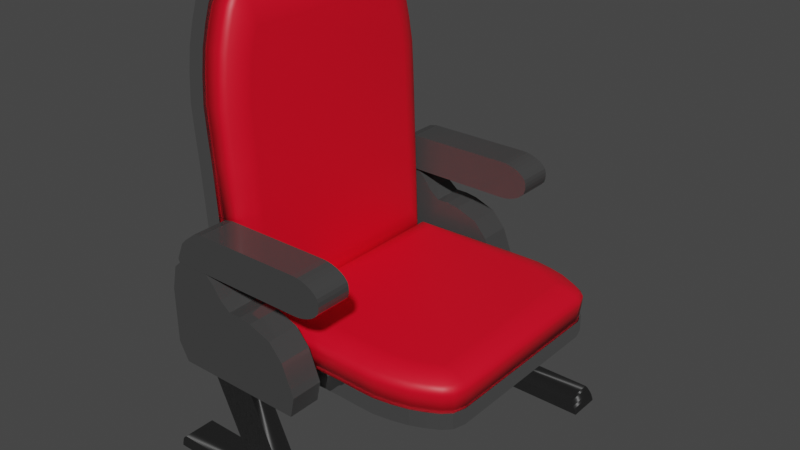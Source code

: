 # Source: butaca.blend  (saved by Blender 2.91.10; exported with 4.5.12 LTS)
import bpy
from mathutils import Matrix  # noqa: F401  (used for matrix-valued properties, if any)

bpy.ops.wm.read_factory_settings(use_empty=True)
scene = bpy.context.scene
scene.name = 'Scene'

# ---- collections
col_collection = bpy.data.collections.new('Collection'); scene.collection.children.link(col_collection)
col_patas = bpy.data.collections.new('Patas'); scene.collection.children.link(col_patas)
col_apoyosuelo = bpy.data.collections.new('ApoyoSuelo'); scene.collection.children.link(col_apoyosuelo)

# ---- materials (node trees are filled in below, after node groups)
mat_reposabrazos = bpy.data.materials.new('ReposaBrazos')
mat_reposabrazos.use_transparent_shadow = False
mat_material = bpy.data.materials.new('Material')
mat_material.use_transparent_shadow = False
mat_asientorojo = bpy.data.materials.new('AsientoRojo')
mat_asientorojo.use_transparent_shadow = False
mat_pata = bpy.data.materials.new('Pata')
mat_pata.use_transparent_shadow = False

# ---- material node trees
mat_reposabrazos.use_nodes = True; mat_reposabrazos.node_tree.nodes.clear()
_N = mat_reposabrazos.node_tree.nodes; _L = mat_reposabrazos.node_tree.links
n0 = _N.new('ShaderNodeOutputMaterial'); n0.name = 'Material Output'; n0.location = (300, 300)
n1 = _N.new('ShaderNodeMixShader'); n1.name = 'Mix Shader'; n1.location = (37, 272)
n2 = _N.new('ShaderNodeFresnel'); n2.name = 'Fresnel'; n2.location = (-322, 357)
n2.inputs[0].default_value = 1.45
n3 = _N.new('ShaderNodeBsdfDiffuse'); n3.name = 'Diffuse BSDF'; n3.location = (-333, 224)
n3.inputs[0].default_value = (0.05468, 0.05468, 0.05468, 1.0)
n4 = _N.new('ShaderNodeBsdfAnisotropic'); n4.name = 'Glossy BSDF'; n4.location = (-361, 57)
n4.distribution = 'GGX'
n4.inputs[1].default_value = 0.05
_L.new(n1.outputs[0], n0.inputs[0])
_L.new(n2.outputs[0], n1.inputs[0])
_L.new(n3.outputs[0], n1.inputs[1])
_L.new(n4.outputs[0], n1.inputs[2])
n0.is_active_output = True
mat_material.use_nodes = True; mat_material.node_tree.nodes.clear()
_N = mat_material.node_tree.nodes; _L = mat_material.node_tree.links
n0 = _N.new('ShaderNodeOutputMaterial'); n0.name = 'Material Output'; n0.location = (300, 300)
n1 = _N.new('ShaderNodeMixShader'); n1.name = 'Mix Shader'; n1.location = (-42, 286)
n2 = _N.new('ShaderNodeFresnel'); n2.name = 'Fresnel'; n2.location = (-372, 437)
n2.inputs[0].default_value = 1.45
n3 = _N.new('ShaderNodeBsdfDiffuse'); n3.name = 'Diffuse BSDF'; n3.location = (-415, 250)
n3.inputs[0].default_value = (0.0178, 0.0178, 0.0178, 1.0)
n4 = _N.new('ShaderNodeBsdfAnisotropic'); n4.name = 'Glossy BSDF'; n4.location = (-435, 54)
n4.distribution = 'GGX'
n4.inputs[1].default_value = 0.01
_L.new(n1.outputs[0], n0.inputs[0])
_L.new(n2.outputs[0], n1.inputs[0])
_L.new(n3.outputs[0], n1.inputs[1])
_L.new(n4.outputs[0], n1.inputs[2])
n0.is_active_output = True
mat_asientorojo.use_nodes = True; mat_asientorojo.node_tree.nodes.clear()
_N = mat_asientorojo.node_tree.nodes; _L = mat_asientorojo.node_tree.links
n0 = _N.new('ShaderNodeBsdfPrincipled'); n0.name = 'Principled BSDF'; n0.location = (10, 300)
n0.distribution = 'GGX'
n0.subsurface_method = 'BURLEY'
n0.inputs[0].default_value = (0.8, 0.0011, 0.01774, 1.0)
n0.inputs[3].default_value = 1.45
n0.inputs[27].default_value = (0.0, 0.0, 0.0, 1.0)
n0.inputs[28].default_value = 1.0
n1 = _N.new('ShaderNodeOutputMaterial'); n1.name = 'Material Output'; n1.location = (300, 300)
_L.new(n0.outputs[0], n1.inputs[0])
n1.is_active_output = True
mat_pata.use_nodes = True; mat_pata.node_tree.nodes.clear()
_N = mat_pata.node_tree.nodes; _L = mat_pata.node_tree.links
n0 = _N.new('ShaderNodeBsdfPrincipled'); n0.name = 'Principled BSDF'; n0.location = (10, 300)
n0.distribution = 'GGX'
n0.subsurface_method = 'BURLEY'
n0.inputs[1].default_value = 1.0
n0.inputs[3].default_value = 1.45
n0.inputs[15].default_value = 1.0
n0.inputs[27].default_value = (0.0, 0.0, 0.0, 1.0)
n0.inputs[28].default_value = 1.0
n1 = _N.new('ShaderNodeOutputMaterial'); n1.name = 'Material Output'; n1.location = (300, 300)
n2 = _N.new('ShaderNodeMath'); n2.name = 'Math'; n2.location = (-268, 0)
n2.operation = 'MULTIPLY'
n2.inputs[2].default_value = 0.0
n3 = _N.new('ShaderNodeMapping'); n3.name = 'Mapping'; n3.location = (-729, 153)
n3.inputs[3].default_value = (0.4, 20.0, 1.0)
n4 = _N.new('ShaderNodeTexCoord'); n4.name = 'Texture Coordinate'; n4.location = (-929, 120)
n5 = _N.new('ShaderNodeTexNoise'); n5.name = 'Noise Texture'; n5.location = (-524, 104)
n5.inputs[3].default_value = 8.5
n5.inputs[4].default_value = 1.0
n5.inputs[8].default_value = 5.8
n6 = _N.new('ShaderNodeMix'); n6.name = 'Mix'; n6.location = (-237, 224)
n6.data_type = 'RGBA'
n6.inputs[7].default_value = (0.0, 0.0, 0.0, 1.0)
_L.new(n0.outputs[0], n1.inputs[0])
_L.new(n2.outputs[0], n0.inputs[2])
_L.new(n4.outputs[3], n3.inputs[0])
_L.new(n3.outputs[0], n5.inputs[0])
_L.new(n5.outputs[0], n6.inputs[0])
_L.new(n5.outputs[0], n2.inputs[0])
_L.new(n6.outputs[2], n0.inputs[0])
n1.is_active_output = True

# ---- world
world_world = bpy.data.worlds.new('World'); scene.world = world_world
world_world.use_nodes = True; world_world.node_tree.nodes.clear()
_N = world_world.node_tree.nodes; _L = world_world.node_tree.links
n0 = _N.new('ShaderNodeOutputWorld'); n0.name = 'World Output'; n0.location = (300, 300)
n1 = _N.new('ShaderNodeBackground'); n1.name = 'Background'; n1.location = (10, 300)
n1.inputs[0].default_value = (0.05088, 0.05088, 0.05088, 1.0)
_L.new(n1.outputs[0], n0.inputs[0])
n0.is_active_output = True
world_world.color = (0.05088, 0.05088, 0.05088)
world_world.use_sun_shadow = False
world_world.sun_shadow_jitter_overblur = 0.0

# ---- meshes
me_cylinder_005 = bpy.data.meshes.new('Cylinder.005')
me_cylinder_005.from_pydata([(0.2144, -0.219, 4.29), (0.2144, -0.219, 5.506), (0.406, -0.2313, 4.29), (0.406, -0.2313, 5.506), (0.5717, -0.2678, 4.29), (0.5717, -0.2678, 5.506), (0.7497, -0.3271, 4.29), (0.7497, -0.3271, 5.506), (0.9094, -0.4068, 4.29), (0.9094, -0.4068, 5.506), (1.035, -0.5039, 4.29), (1.035, -0.5039, 5.506), (1.131, -0.6147, 4.29), (1.131, -0.6147, 5.506), (1.167, -0.735, 4.29), (1.167, -0.735, 5.506), (1.179, -0.8601, 4.29), (1.179, -0.8601, 5.506), (1.167, -0.9851, 4.29), (1.167, -0.9851, 5.506), (1.131, -1.105, 4.29), (1.131, -1.105, 5.506), (1.035, -1.216, 4.29), (1.035, -1.216, 5.506), (0.9094, -1.313, 4.29), (0.9094, -1.313, 5.506), (0.7497, -1.393, 4.29), (0.7497, -1.393, 5.506), (0.5717, -1.452, 4.29), (0.5717, -1.452, 5.506), (0.406, -1.489, 4.29), (0.406, -1.489, 5.506), (0.2144, -1.501, 4.29), (0.2144, -1.501, 5.506), (-3.452, -0.2451, 4.29), (-3.452, -0.2451, 5.506), (-4.557, -1.501, 5.506), (-4.557, -1.501, 4.29), (-3.767, -0.3141, 4.29), (-3.767, -0.3141, 5.506), (-4.155, -0.6162, 5.506), (-4.155, -0.6162, 4.29), (-4.599, -1.387, 5.506), (-4.599, -1.387, 4.29), (-4.347, -0.8028, 5.506), (-4.347, -0.8028, 4.29)], [], [(0, 1, 3, 2), (2, 3, 5, 4), (4, 5, 7, 6), (6, 7, 9, 8), (8, 9, 11, 10), (10, 11, 13, 12), (12, 13, 15, 14), (14, 15, 17, 16), (16, 17, 19, 18), (18, 19, 21, 20), (20, 21, 23, 22), (22, 23, 25, 24), (24, 25, 27, 26), (26, 27, 29, 28), (28, 29, 31, 30), (30, 31, 33, 32), (0, 2, 4, 6, 8, 10, 12, 14, 16, 18, 20, 22, 24, 26, 28, 30, 32), (3, 1, 33, 31, 29, 27, 25, 23, 21, 19, 17, 15, 13, 11, 9, 7, 5), (0, 32, 37, 34), (37, 36, 42, 43), (32, 33, 36, 37), (1, 0, 34, 35), (33, 1, 35, 36), (38, 41, 40, 39), (36, 35, 39, 40), (35, 34, 38, 39), (34, 37, 41, 38), (43, 42, 44, 45), (36, 40, 44, 42), (41, 37, 43, 45), (40, 41, 45, 44)])
_uv = me_cylinder_005.uv_layers.new(name='UVMap')
_uv.uv.foreach_set('vector', [1.0, 0.5, 1.0, 1.0, 0.9688, 1.0, 0.9688, 0.5, 0.9688, 0.5, 0.9688, 1.0, 0.9375, 1.0, 0.9375, 0.5, 0.9375, 0.5, 0.9375, 1.0, 0.9062, 1.0, 0.9062, 0.5, 0.9062, 0.5, 0.9062, 1.0, 0.875, 1.0, 0.875, 0.5, 0.875, 0.5, 0.875, 1.0, 0.8438, 1.0, 0.8438, 0.5, 0.8438, 0.5, 0.8438, 1.0, 0.8125, 1.0, 0.8125, 0.5, 0.8125, 0.5, 0.8125, 1.0, 0.7812, 1.0, 0.7812, 0.5, 0.7812, 0.5, 0.7812, 1.0, 0.75, 1.0, 0.75, 0.5, 0.75, 0.5, 0.75, 1.0, 0.7188, 1.0, 0.7188, 0.5, 0.7188, 0.5, 0.7188, 1.0, 0.6875, 1.0, 0.6875, 0.5, 0.6875, 0.5, 0.6875, 1.0, 0.6562, 1.0, 0.6562, 0.5, 0.6562, 0.5, 0.6562, 1.0, 0.625, 1.0, 0.625, 0.5, 0.625, 0.5, 0.625, 1.0, 0.5938, 1.0, 0.5938, 0.5, 0.5938, 0.5, 0.5938, 1.0, 0.5625, 1.0, 0.5625, 0.5, 0.5625, 0.5, 0.5625, 1.0, 0.5312, 1.0, 0.5312, 0.5, 0.5312, 0.5, 0.5312, 1.0, 0.5, 1.0, 0.5, 0.5, 1.0, 0.5, 0.9688, 0.5, 0.9375, 0.5, 0.9062, 0.5, 0.875, 0.5, 0.8438, 0.5, 0.8125, 0.5, 0.7812, 0.5, 0.75, 0.5, 0.7188, 0.5, 0.6875, 0.5, 0.6562, 0.5, 0.625, 0.5, 0.5938, 0.5, 0.5625, 0.5, 0.5312, 0.5, 0.5, 0.5, 0.9688, 1.0, 1.0, 1.0, 0.5, 1.0, 0.5312, 1.0, 0.5625, 1.0, 0.5938, 1.0, 0.625, 1.0, 0.6562, 1.0, 0.6875, 1.0, 0.7188, 1.0, 0.75, 1.0, 0.7812, 1.0, 0.8125, 1.0, 0.8438, 1.0, 0.875, 1.0, 0.9062, 1.0, 0.9375, 1.0, 1.0, 0.5, 0.5, 0.5, 0.5, 0.5, 1.0, 0.5, 0.5, 0.5, 0.5, 1.0, 0.5, 1.0, 0.5, 0.5, 0.5, 0.5, 0.5, 1.0, 0.5, 1.0, 0.5, 0.5, 1.0, 1.0, 1.0, 0.5, 1.0, 0.5, 1.0, 1.0, 0.5, 1.0, 1.0, 1.0, 1.0, 1.0, 0.5, 1.0, 1.0, 0.5, 0.5, 0.5, 0.5, 1.0, 1.0, 1.0, 0.5, 1.0, 1.0, 1.0, 1.0, 1.0, 0.5, 1.0, 1.0, 1.0, 1.0, 0.5, 1.0, 0.5, 1.0, 1.0, 1.0, 0.5, 0.5, 0.5, 0.5, 0.5, 1.0, 0.5, 0.5, 0.5, 0.5, 1.0, 0.5, 1.0, 0.5, 0.5, 0.5, 1.0, 0.5, 1.0, 0.5, 1.0, 0.5, 1.0, 0.5, 0.5, 0.5, 0.5, 0.5, 0.5, 0.5, 0.5, 0.5, 1.0, 0.5, 0.5, 0.5, 0.5, 0.5, 1.0])
me_cylinder_005.materials.append(mat_reposabrazos)
me_cylinder_005.use_remesh_fix_poles = True
me_cylinder_005.use_remesh_preserve_attributes = False
me_cylinder_005.use_mirror_vertex_groups = False
me_cylinder_005.update()
me_cylinder = bpy.data.meshes.new('Cylinder')
me_cylinder.from_pydata([(0.3015, 1.291, 0.1456), (0.3015, 1.291, -0.02282), (0.4938, 1.292, 0.1456), (0.4938, 1.292, -0.02282), (0.6749, 1.262, 0.1456), (0.6749, 1.262, -0.02282), (0.8379, 1.22, 0.1456), (0.8379, 1.22, -0.02282), (0.9766, 1.157, 0.1456), (0.9766, 1.157, -0.02282), (1.086, 1.095, 0.1456), (1.086, 1.095, -0.02282), (1.161, 1.021, 0.1456), (1.161, 1.021, -0.02282), (1.199, 0.8981, 0.1456), (1.199, 0.8981, -0.02282), (1.199, -0.8976, 0.1456), (1.199, -0.8976, -0.02282), (1.161, -1.021, 0.1456), (1.161, -1.021, -0.02282), (1.086, -1.095, 0.1456), (1.086, -1.095, -0.02282), (0.9769, -1.157, 0.1456), (0.9769, -1.157, -0.02282), (0.8383, -1.219, 0.1456), (0.8383, -1.219, -0.02282), (0.6753, -1.262, 0.1456), (0.6753, -1.262, -0.02282), (0.4942, -1.293, 0.1456), (0.4942, -1.293, -0.02282), (0.302, -1.292, 0.1456), (0.302, -1.292, -0.02282), (0.1059, -1.285, 0.1456), (0.1059, -1.285, -0.02282), (-1.292, 1.287, -0.02282), (-1.292, 1.287, 0.1456), (-1.292, -1.284, -0.02282), (-1.292, -1.284, 0.1456), (0.1054, 1.285, 0.1456), (0.1054, 1.285, -0.02282)], [], [(0, 1, 3, 2), (2, 3, 5, 4), (4, 5, 7, 6), (6, 7, 9, 8), (8, 9, 11, 10), (10, 11, 13, 12), (12, 13, 15, 14), (14, 15, 17, 16), (16, 17, 19, 18), (18, 19, 21, 20), (20, 21, 23, 22), (22, 23, 25, 24), (24, 25, 27, 26), (26, 27, 29, 28), (28, 29, 31, 30), (30, 31, 33, 32), (32, 33, 36, 37), (39, 38, 35, 34), (38, 39, 1, 0), (0, 2, 4, 6, 8, 10, 12, 14, 16, 18, 20, 22, 24, 26, 28, 30, 32, 37, 35, 38), (3, 1, 39, 34, 36, 33, 31, 29, 27, 25, 23, 21, 19, 17, 15, 13, 11, 9, 7, 5), (35, 37, 36, 34)])
_uv = me_cylinder.uv_layers.new(name='UVMap')
_uv.uv.foreach_set('vector', [1.0, 0.5, 1.0, 1.0, 0.9688, 1.0, 0.9688, 0.5, 0.9688, 0.5, 0.9688, 1.0, 0.9375, 1.0, 0.9375, 0.5, 0.9375, 0.5, 0.9375, 1.0, 0.9062, 1.0, 0.9062, 0.5, 0.9062, 0.5, 0.9062, 1.0, 0.875, 1.0, 0.875, 0.5, 0.875, 0.5, 0.875, 1.0, 0.8438, 1.0, 0.8438, 0.5, 0.8438, 0.5, 0.8438, 1.0, 0.8125, 1.0, 0.8125, 0.5, 0.8125, 0.5, 0.8125, 1.0, 0.7812, 1.0, 0.7812, 0.5, 0.7812, 0.5, 0.7812, 1.0, 0.75, 1.0, 0.75, 0.5, 0.75, 0.5, 0.75, 1.0, 0.7188, 1.0, 0.7188, 0.5, 0.7188, 0.5, 0.7188, 1.0, 0.6875, 1.0, 0.6875, 0.5, 0.6875, 0.5, 0.6875, 1.0, 0.6562, 1.0, 0.6562, 0.5, 0.6562, 0.5, 0.6562, 1.0, 0.625, 1.0, 0.625, 0.5, 0.625, 0.5, 0.625, 1.0, 0.5938, 1.0, 0.5938, 0.5, 0.5938, 0.5, 0.5938, 1.0, 0.5625, 1.0, 0.5625, 0.5, 0.5625, 0.5, 0.5625, 1.0, 0.5312, 1.0, 0.5312, 0.5, 0.5312, 0.5, 0.5312, 1.0, 0.5, 1.0, 0.5, 0.5, 0.5, 0.5, 0.5, 1.0, 0.5, 1.0, 0.5, 0.5, 0.03125, 1.0, 0.03125, 0.5, 0.03125, 0.5, 0.03125, 1.0, 0.03125, 0.5, 0.03125, 1.0, 0.0, 1.0, 0.0, 0.5, 0.0, 0.5, 0.9688, 0.5, 0.9375, 0.5, 0.9062, 0.5, 0.875, 0.5, 0.8438, 0.5, 0.8125, 0.5, 0.7812, 0.5, 0.75, 0.5, 0.7188, 0.5, 0.6875, 0.5, 0.6562, 0.5, 0.625, 0.5, 0.5938, 0.5, 0.5625, 0.5, 0.5312, 0.5, 0.5, 0.5, 0.5, 0.5, 0.03125, 0.5, 0.03125, 0.5, 0.9688, 1.0, 0.0, 1.0, 0.03125, 1.0, 0.03125, 1.0, 0.5, 1.0, 0.5, 1.0, 0.5312, 1.0, 0.5625, 1.0, 0.5938, 1.0, 0.625, 1.0, 0.6562, 1.0, 0.6875, 1.0, 0.7188, 1.0, 0.75, 1.0, 0.7812, 1.0, 0.8125, 1.0, 0.8438, 1.0, 0.875, 1.0, 0.9062, 1.0, 0.9375, 1.0, 0.03125, 0.5, 0.5, 0.5, 0.5, 1.0, 0.03125, 1.0])
me_cylinder.materials.append(mat_reposabrazos)
me_cylinder.use_remesh_fix_poles = True
me_cylinder.use_remesh_preserve_attributes = False
me_cylinder.use_mirror_vertex_groups = False
me_cylinder.update()
me_cylinder_001 = bpy.data.meshes.new('Cylinder.001')
me_cylinder_001.from_pydata([(0.0, 1.0, -1.0), (0.0, 1.0, 1.0), (0.1951, 0.9808, -1.0), (0.1951, 0.9808, 1.0), (0.3827, 0.9239, -1.0), (0.3827, 0.9239, 1.0), (0.5556, 0.8315, -1.0), (0.5556, 0.8315, 1.0), (0.7071, 0.7071, -1.0), (0.7071, 0.7071, 1.0), (0.8315, 0.5556, -1.0), (0.8315, 0.5556, 1.0), (0.9239, 0.3827, -1.0), (0.9239, 0.3827, 1.0), (0.9808, 0.1951, -1.0), (0.9808, 0.1951, 1.0), (1.0, 7.55e-08, -1.0), (1.0, 7.55e-08, 1.0), (0.9808, -0.1951, -1.0), (0.9808, -0.1951, 1.0), (0.9239, -0.3827, -1.0), (0.9239, -0.3827, 1.0), (0.8315, -0.5556, -1.0), (0.8315, -0.5556, 1.0), (0.7071, -0.7071, -1.0), (0.7071, -0.7071, 1.0), (0.5556, -0.8315, -1.0), (0.5556, -0.8315, 1.0), (0.3827, -0.9239, -1.0), (0.3827, -0.9239, 1.0), (0.1951, -0.9808, -1.0), (0.1951, -0.9808, 1.0), (-3.258e-07, -1.0, -1.0), (-3.258e-07, -1.0, 1.0), (-0.1951, -0.9808, -1.0), (-0.1951, -0.9808, 1.0), (-0.3827, -0.9239, -1.0), (-0.3827, -0.9239, 1.0), (-0.5556, -0.8315, -1.0), (-0.5556, -0.8315, 1.0), (-0.7071, -0.7071, -1.0), (-0.7071, -0.7071, 1.0), (-0.8315, -0.5556, -1.0), (-0.8315, -0.5556, 1.0), (-0.9239, -0.3827, -1.0), (-0.9239, -0.3827, 1.0), (-0.9808, -0.1951, -1.0), (-0.9808, -0.1951, 1.0), (-1.0, 9.656e-07, -1.0), (-1.0, 9.656e-07, 1.0), (-0.9808, 0.1951, -1.0), (-0.9808, 0.1951, 1.0), (-0.9239, 0.3827, -1.0), (-0.9239, 0.3827, 1.0), (-0.8315, 0.5556, -1.0), (-0.8315, 0.5556, 1.0), (-0.7071, 0.7071, -1.0), (-0.7071, 0.7071, 1.0), (-0.5556, 0.8315, -1.0), (-0.5556, 0.8315, 1.0), (-0.3827, 0.9239, -1.0), (-0.3827, 0.9239, 1.0), (-0.1951, 0.9808, -1.0), (-0.1951, 0.9808, 1.0)], [], [(0, 1, 3, 2), (2, 3, 5, 4), (4, 5, 7, 6), (6, 7, 9, 8), (8, 9, 11, 10), (10, 11, 13, 12), (12, 13, 15, 14), (14, 15, 17, 16), (16, 17, 19, 18), (18, 19, 21, 20), (20, 21, 23, 22), (22, 23, 25, 24), (24, 25, 27, 26), (26, 27, 29, 28), (28, 29, 31, 30), (30, 31, 33, 32), (32, 33, 35, 34), (34, 35, 37, 36), (36, 37, 39, 38), (38, 39, 41, 40), (40, 41, 43, 42), (42, 43, 45, 44), (44, 45, 47, 46), (46, 47, 49, 48), (48, 49, 51, 50), (50, 51, 53, 52), (52, 53, 55, 54), (54, 55, 57, 56), (56, 57, 59, 58), (58, 59, 61, 60), (3, 1, 63, 61, 59, 57, 55, 53, 51, 49, 47, 45, 43, 41, 39, 37, 35, 33, 31, 29, 27, 25, 23, 21, 19, 17, 15, 13, 11, 9, 7, 5), (60, 61, 63, 62), (62, 63, 1, 0), (0, 2, 4, 6, 8, 10, 12, 14, 16, 18, 20, 22, 24, 26, 28, 30, 32, 34, 36, 38, 40, 42, 44, 46, 48, 50, 52, 54, 56, 58, 60, 62)])
_uv = me_cylinder_001.uv_layers.new(name='UVMap')
_uv.uv.foreach_set('vector', [1.0, 0.5, 1.0, 1.0, 0.9688, 1.0, 0.9688, 0.5, 0.9688, 0.5, 0.9688, 1.0, 0.9375, 1.0, 0.9375, 0.5, 0.9375, 0.5, 0.9375, 1.0, 0.9062, 1.0, 0.9062, 0.5, 0.9062, 0.5, 0.9062, 1.0, 0.875, 1.0, 0.875, 0.5, 0.875, 0.5, 0.875, 1.0, 0.8438, 1.0, 0.8438, 0.5, 0.8438, 0.5, 0.8438, 1.0, 0.8125, 1.0, 0.8125, 0.5, 0.8125, 0.5, 0.8125, 1.0, 0.7812, 1.0, 0.7812, 0.5, 0.7812, 0.5, 0.7812, 1.0, 0.75, 1.0, 0.75, 0.5, 0.75, 0.5, 0.75, 1.0, 0.7188, 1.0, 0.7188, 0.5, 0.7188, 0.5, 0.7188, 1.0, 0.6875, 1.0, 0.6875, 0.5, 0.6875, 0.5, 0.6875, 1.0, 0.6562, 1.0, 0.6562, 0.5, 0.6562, 0.5, 0.6562, 1.0, 0.625, 1.0, 0.625, 0.5, 0.625, 0.5, 0.625, 1.0, 0.5938, 1.0, 0.5938, 0.5, 0.5938, 0.5, 0.5938, 1.0, 0.5625, 1.0, 0.5625, 0.5, 0.5625, 0.5, 0.5625, 1.0, 0.5312, 1.0, 0.5312, 0.5, 0.5312, 0.5, 0.5312, 1.0, 0.5, 1.0, 0.5, 0.5, 0.5, 0.5, 0.5, 1.0, 0.4688, 1.0, 0.4688, 0.5, 0.4688, 0.5, 0.4688, 1.0, 0.4375, 1.0, 0.4375, 0.5, 0.4375, 0.5, 0.4375, 1.0, 0.4062, 1.0, 0.4062, 0.5, 0.4062, 0.5, 0.4062, 1.0, 0.375, 1.0, 0.375, 0.5, 0.375, 0.5, 0.375, 1.0, 0.3438, 1.0, 0.3438, 0.5, 0.3438, 0.5, 0.3438, 1.0, 0.3125, 1.0, 0.3125, 0.5, 0.3125, 0.5, 0.3125, 1.0, 0.2812, 1.0, 0.2812, 0.5, 0.2812, 0.5, 0.2812, 1.0, 0.25, 1.0, 0.25, 0.5, 0.25, 0.5, 0.25, 1.0, 0.2188, 1.0, 0.2188, 0.5, 0.2188, 0.5, 0.2188, 1.0, 0.1875, 1.0, 0.1875, 0.5, 0.1875, 0.5, 0.1875, 1.0, 0.1562, 1.0, 0.1562, 0.5, 0.1562, 0.5, 0.1562, 1.0, 0.125, 1.0, 0.125, 0.5, 0.125, 0.5, 0.125, 1.0, 0.09375, 1.0, 0.09375, 0.5, 0.09375, 0.5, 0.09375, 1.0, 0.0625, 1.0, 0.0625, 0.5, 0.2968, 0.4854, 0.25, 0.49, 0.2032, 0.4854, 0.1582, 0.4717, 0.1167, 0.4496, 0.08029, 0.4197, 0.05045, 0.3833, 0.02827, 0.3418, 0.01461, 0.2968, 0.01, 0.25, 0.01461, 0.2032, 0.02827, 0.1582, 0.05045, 0.1167, 0.08029, 0.08029, 0.1167, 0.05045, 0.1582, 0.02827, 0.2032, 0.01461, 0.25, 0.01, 0.2968, 0.01461, 0.3418, 0.02827, 0.3833, 0.05045, 0.4197, 0.08029, 0.4496, 0.1167, 0.4717, 0.1582, 0.4854, 0.2032, 0.49, 0.25, 0.4854, 0.2968, 0.4717, 0.3418, 0.4496, 0.3833, 0.4197, 0.4197, 0.3833, 0.4496, 0.3418, 0.4717, 0.0625, 0.5, 0.0625, 1.0, 0.03125, 1.0, 0.03125, 0.5, 0.03125, 0.5, 0.03125, 1.0, 0.0, 1.0, 0.0, 0.5, 0.75, 0.49, 0.7968, 0.4854, 0.8418, 0.4717, 0.8833, 0.4496, 0.9197, 0.4197, 0.9496, 0.3833, 0.9717, 0.3418, 0.9854, 0.2968, 0.99, 0.25, 0.9854, 0.2032, 0.9717, 0.1582, 0.9496, 0.1167, 0.9197, 0.08029, 0.8833, 0.05045, 0.8418, 0.02827, 0.7968, 0.01461, 0.75, 0.01, 0.7032, 0.01461, 0.6582, 0.02827, 0.6167, 0.05045, 0.5803, 0.08029, 0.5504, 0.1167, 0.5283, 0.1582, 0.5146, 0.2032, 0.51, 0.25, 0.5146, 0.2968, 0.5283, 0.3418, 0.5504, 0.3833, 0.5803, 0.4197, 0.6167, 0.4496, 0.6582, 0.4717, 0.7032, 0.4854])
me_cylinder_001.materials.append(mat_reposabrazos)
me_cylinder_001.use_remesh_fix_poles = True
me_cylinder_001.use_remesh_preserve_attributes = False
me_cylinder_001.use_mirror_vertex_groups = False
me_cylinder_001.update()
me_cylinder_002 = bpy.data.meshes.new('Cylinder.002')
me_cylinder_002.from_pydata([(0.3015, 1.291, 0.02383), (0.3015, 1.291, -0.1456), (0.4938, 1.292, 0.02383), (0.4938, 1.292, -0.1456), (0.6749, 1.262, 0.02383), (0.6749, 1.262, -0.1456), (0.8379, 1.22, 0.02383), (0.8379, 1.22, -0.1456), (0.9766, 1.157, 0.02383), (0.9766, 1.157, -0.1456), (1.086, 1.095, 0.02383), (1.086, 1.095, -0.1456), (1.161, 1.021, 0.02383), (1.161, 1.021, -0.1456), (1.199, 0.8981, 0.02383), (1.199, 0.8981, -0.1456), (1.199, -0.8976, 0.02383), (1.199, -0.8976, -0.1456), (1.161, -1.021, 0.02383), (1.161, -1.021, -0.1456), (1.086, -1.095, 0.02383), (1.086, -1.095, -0.1456), (0.9769, -1.157, 0.02383), (0.9769, -1.157, -0.1456), (0.8383, -1.219, 0.02383), (0.8383, -1.219, -0.1456), (0.6753, -1.262, 0.02383), (0.6753, -1.262, -0.1456), (0.4942, -1.293, 0.02383), (0.4942, -1.293, -0.1456), (0.302, -1.292, 0.02383), (0.302, -1.292, -0.1456), (0.1059, -1.285, 0.02383), (0.1059, -1.285, -0.1456), (-1.004, 1.287, -0.1456), (-1.004, 1.287, 0.02383), (-1.003, -1.284, -0.1456), (-1.003, -1.284, 0.02383), (0.1054, 1.285, 0.02383), (0.1054, 1.285, -0.1456)], [], [(0, 1, 3, 2), (2, 3, 5, 4), (4, 5, 7, 6), (6, 7, 9, 8), (8, 9, 11, 10), (10, 11, 13, 12), (12, 13, 15, 14), (14, 15, 17, 16), (16, 17, 19, 18), (18, 19, 21, 20), (20, 21, 23, 22), (22, 23, 25, 24), (24, 25, 27, 26), (26, 27, 29, 28), (28, 29, 31, 30), (30, 31, 33, 32), (32, 33, 36, 37), (39, 38, 35, 34), (38, 39, 1, 0), (0, 2, 4, 6, 8, 10, 12, 14, 16, 18, 20, 22, 24, 26, 28, 30, 32, 37, 35, 38), (3, 1, 39, 34, 36, 33, 31, 29, 27, 25, 23, 21, 19, 17, 15, 13, 11, 9, 7, 5), (35, 37, 36, 34)])
_uv = me_cylinder_002.uv_layers.new(name='UVMap')
_uv.uv.foreach_set('vector', [1.0, 0.5, 1.0, 1.0, 0.9688, 1.0, 0.9688, 0.5, 0.9688, 0.5, 0.9688, 1.0, 0.9375, 1.0, 0.9375, 0.5, 0.9375, 0.5, 0.9375, 1.0, 0.9062, 1.0, 0.9062, 0.5, 0.9062, 0.5, 0.9062, 1.0, 0.875, 1.0, 0.875, 0.5, 0.875, 0.5, 0.875, 1.0, 0.8438, 1.0, 0.8438, 0.5, 0.8438, 0.5, 0.8438, 1.0, 0.8125, 1.0, 0.8125, 0.5, 0.8125, 0.5, 0.8125, 1.0, 0.7812, 1.0, 0.7812, 0.5, 0.7812, 0.5, 0.7812, 1.0, 0.75, 1.0, 0.75, 0.5, 0.75, 0.5, 0.75, 1.0, 0.7188, 1.0, 0.7188, 0.5, 0.7188, 0.5, 0.7188, 1.0, 0.6875, 1.0, 0.6875, 0.5, 0.6875, 0.5, 0.6875, 1.0, 0.6562, 1.0, 0.6562, 0.5, 0.6562, 0.5, 0.6562, 1.0, 0.625, 1.0, 0.625, 0.5, 0.625, 0.5, 0.625, 1.0, 0.5938, 1.0, 0.5938, 0.5, 0.5938, 0.5, 0.5938, 1.0, 0.5625, 1.0, 0.5625, 0.5, 0.5625, 0.5, 0.5625, 1.0, 0.5312, 1.0, 0.5312, 0.5, 0.5312, 0.5, 0.5312, 1.0, 0.5, 1.0, 0.5, 0.5, 0.5, 0.5, 0.5, 1.0, 0.5, 1.0, 0.5, 0.5, 0.03125, 1.0, 0.03125, 0.5, 0.03125, 0.5, 0.03125, 1.0, 0.03125, 0.5, 0.03125, 1.0, 0.0, 1.0, 0.0, 0.5, 0.0, 0.5, 0.9688, 0.5, 0.9375, 0.5, 0.9062, 0.5, 0.875, 0.5, 0.8438, 0.5, 0.8125, 0.5, 0.7812, 0.5, 0.75, 0.5, 0.7188, 0.5, 0.6875, 0.5, 0.6562, 0.5, 0.625, 0.5, 0.5938, 0.5, 0.5625, 0.5, 0.5312, 0.5, 0.5, 0.5, 0.5, 0.5, 0.03125, 0.5, 0.03125, 0.5, 0.9688, 1.0, 0.0, 1.0, 0.03125, 1.0, 0.03125, 1.0, 0.5, 1.0, 0.5, 1.0, 0.5312, 1.0, 0.5625, 1.0, 0.5938, 1.0, 0.625, 1.0, 0.6562, 1.0, 0.6875, 1.0, 0.7188, 1.0, 0.75, 1.0, 0.7812, 1.0, 0.8125, 1.0, 0.8438, 1.0, 0.875, 1.0, 0.9062, 1.0, 0.9375, 1.0, 0.03125, 0.5, 0.5, 0.5, 0.5, 1.0, 0.03125, 1.0])
me_cylinder_002.materials.append(mat_material)
me_cylinder_002.use_remesh_fix_poles = True
me_cylinder_002.use_remesh_preserve_attributes = False
me_cylinder_002.use_mirror_vertex_groups = False
me_cylinder_002.update()
me_cylinder_003 = bpy.data.meshes.new('Cylinder.003')
me_cylinder_003.from_pydata([(0.3093, 1.255, 0.03127), (0.3154, 1.227, -0.1456), (0.4962, 1.257, 0.03127), (0.4982, 1.229, -0.1456), (0.6723, 1.227, 0.03127), (0.6704, 1.2, -0.1456), (0.8308, 1.186, 0.03127), (0.8253, 1.16, -0.1456), (0.9656, 1.125, 0.03127), (0.9571, 1.1, -0.1456), (1.072, 1.065, 0.03127), (1.061, 1.041, -0.1456), (1.145, 0.9931, 0.03127), (1.132, 0.971, -0.1456), (1.182, 0.8731, 0.03127), (1.168, 0.8537, -0.1456), (1.182, -0.8726, 0.03127), (1.168, -0.8532, -0.1456), (1.145, -0.9921, 0.03127), (1.132, -0.9701, -0.1456), (1.072, -1.064, 0.03127), (1.061, -1.04, -0.1456), (0.9659, -1.124, 0.03127), (0.9574, -1.099, -0.1456), (0.8312, -1.186, 0.03127), (0.8257, -1.159, -0.1456), (0.6728, -1.227, 0.03127), (0.6708, -1.2, -0.1456), (0.4967, -1.257, 0.03127), (0.4986, -1.229, -0.1456), (0.3098, -1.256, 0.03127), (0.3159, -1.228, -0.1456), (0.1192, -1.25, 0.03127), (0.1295, -1.222, -0.1456), (-0.9251, 1.223, -0.1456), (-0.9594, 1.209, 0.03127), (-0.9246, -1.221, -0.1456), (-0.9589, -1.207, 0.03127), (0.1187, 1.25, 0.03127), (0.1291, 1.222, -0.1456), (0.3093, 1.255, 0.07057), (0.4962, 1.257, 0.07057), (0.6723, 1.227, 0.07057), (0.8308, 1.186, 0.07057), (0.9656, 1.125, 0.07057), (1.072, 1.065, 0.07057), (1.145, 0.9931, 0.07057), (1.182, 0.8731, 0.07057), (1.182, -0.8726, 0.07057), (1.145, -0.9921, 0.07057), (1.072, -1.064, 0.07057), (0.9659, -1.124, 0.07057), (0.8312, -1.186, 0.07057), (0.6728, -1.227, 0.07057), (0.4967, -1.257, 0.07057), (0.3098, -1.256, 0.07057), (0.1192, -1.25, 0.07057), (-0.9589, -1.207, 0.07057), (0.1187, 1.25, 0.07057), (-0.9594, 1.209, 0.07057), (0.3101, 1.213, 0.1127), (0.4929, 1.214, 0.1127), (0.6636, 1.186, 0.1127), (0.8167, 1.146, 0.1127), (0.9465, 1.087, 0.1127), (1.046, 1.031, 0.1127), (1.107, 0.9705, 0.1127), (1.14, 0.8667, 0.1127), (1.14, -0.8662, 0.1127), (1.108, -0.9696, 0.1127), (1.046, -1.03, 0.1127), (0.9468, -1.087, 0.1127), (0.8171, -1.146, 0.1127), (0.6639, -1.186, 0.1127), (0.4933, -1.215, 0.1127), (0.3106, -1.214, 0.1127), (0.1195, -1.208, 0.1127), (-0.9168, -1.166, 0.1126), (0.1189, 1.207, 0.1127), (-0.9173, 1.168, 0.1126), (0.3122, 1.099, 0.16), (0.4839, 1.1, 0.16), (0.6397, 1.074, 0.16), (0.7785, 1.038, 0.16), (0.8947, 0.9854, 0.16), (0.9765, 0.939, 0.16), (1.007, 0.9092, 0.16), (1.025, 0.8494, 0.16), (1.025, -0.8489, 0.16), (1.007, -0.9083, 0.16), (0.9765, -0.9383, 0.16), (0.8948, -0.9849, 0.16), (0.7786, -1.038, 0.16), (0.6399, -1.074, 0.16), (0.4841, -1.1, 0.16), (0.3128, -1.099, 0.16), (0.1201, -1.093, 0.16), (-0.8025, -1.092, 0.16), (0.1193, 1.093, 0.16), (-0.8029, 1.094, 0.16), (0.314, 1.002, 0.1758), (0.3134, 1.036, 0.1725), (0.4763, 1.003, 0.1758), (0.4789, 1.037, 0.1725), (0.6196, 0.9795, 0.1758), (0.6266, 1.013, 0.1725), (0.7462, 0.9465, 0.1758), (0.7575, 0.9784, 0.1725), (0.8508, 0.8992, 0.1758), (0.8662, 0.9293, 0.1725), (0.9178, 0.8612, 0.1758), (0.9383, 0.8884, 0.1725), (0.9217, 0.8573, 0.1758), (0.9514, 0.8755, 0.1725), (0.9287, 0.8347, 0.1758), (0.9625, 0.8399, 0.1725), (0.9287, -0.8342, 0.1758), (0.9625, -0.8393, 0.1725), (0.9218, -0.8566, 0.1758), (0.9515, -0.8747, 0.1725), (0.9177, -0.8606, 0.1758), (0.9382, -0.8878, 0.1725), (0.8508, -0.8987, 0.1758), (0.8661, -0.9288, 0.1725), (0.7462, -0.9462, 0.1758), (0.7575, -0.9782, 0.1725), (0.6196, -0.9794, 0.1758), (0.6267, -1.013, 0.1725), (0.4763, -1.004, 0.1758), (0.479, -1.037, 0.1725), (0.3147, -1.003, 0.1758), (0.314, -1.036, 0.1725), (0.1208, -0.9965, 0.1758), (0.1205, -1.03, 0.1725), (-0.7059, -0.9957, 0.1758), (-0.7397, -1.029, 0.1725), (0.1197, 0.9965, 0.1758), (0.1196, 1.03, 0.1725), (-0.7063, 0.9974, 0.1758), (-0.7401, 1.031, 0.1725)], [], [(0, 1, 3, 2), (2, 3, 5, 4), (4, 5, 7, 6), (6, 7, 9, 8), (8, 9, 11, 10), (10, 11, 13, 12), (12, 13, 15, 14), (14, 15, 17, 16), (16, 17, 19, 18), (18, 19, 21, 20), (20, 21, 23, 22), (22, 23, 25, 24), (24, 25, 27, 26), (26, 27, 29, 28), (28, 29, 31, 30), (30, 31, 33, 32), (32, 33, 36, 37), (39, 38, 35, 34), (38, 39, 1, 0), (6, 8, 44, 43), (3, 1, 39, 34, 36, 33, 31, 29, 27, 25, 23, 21, 19, 17, 15, 13, 11, 9, 7, 5), (35, 37, 36, 34), (38, 0, 40, 58), (16, 18, 49, 48), (26, 28, 54, 53), (41, 42, 62, 61), (12, 14, 47, 46), (22, 24, 52, 51), (32, 37, 57, 56), (8, 10, 45, 44), (18, 20, 50, 49), (28, 30, 55, 54), (4, 6, 43, 42), (2, 4, 42, 41), (14, 16, 48, 47), (24, 26, 53, 52), (37, 35, 59, 57), (10, 12, 46, 45), (20, 22, 51, 50), (30, 32, 56, 55), (35, 38, 58, 59), (82, 81, 61, 62), (42, 43, 63, 62), (43, 44, 64, 63), (44, 45, 65, 64), (45, 46, 66, 65), (46, 47, 67, 66), (47, 48, 68, 67), (48, 49, 69, 68), (49, 50, 70, 69), (50, 51, 71, 70), (51, 52, 72, 71), (52, 53, 73, 72), (53, 54, 74, 73), (54, 55, 75, 74), (55, 56, 76, 75), (77, 76, 56, 57), (57, 59, 79, 77), (40, 41, 61, 60), (78, 79, 59, 58), (0, 2, 41, 40), (80, 98, 78, 60), (83, 82, 62, 63), (84, 83, 63, 64), (85, 84, 64, 65), (86, 85, 65, 66), (87, 86, 66, 67), (88, 87, 67, 68), (89, 88, 68, 69), (90, 89, 69, 70), (91, 90, 70, 71), (92, 91, 71, 72), (93, 92, 72, 73), (94, 93, 73, 74), (95, 94, 74, 75), (96, 95, 75, 76), (97, 96, 76, 77), (99, 97, 77, 79), (105, 103, 81, 82), (98, 99, 79, 78), (58, 40, 60, 78), (101, 137, 98, 80), (107, 105, 82, 83), (109, 107, 83, 84), (111, 109, 84, 85), (113, 111, 85, 86), (115, 113, 86, 87), (117, 115, 87, 88), (119, 117, 88, 89), (121, 119, 89, 90), (123, 121, 90, 91), (125, 123, 91, 92), (127, 125, 92, 93), (129, 127, 93, 94), (131, 129, 94, 95), (133, 131, 95, 96), (135, 133, 96, 97), (139, 135, 97, 99), (100, 102, 104, 106, 108, 110, 112, 114, 116, 118, 120, 122, 124, 126, 128, 130, 132, 134, 138, 136), (137, 139, 99, 98), (81, 80, 60, 61), (102, 100, 101, 103), (104, 102, 103, 105), (106, 104, 105, 107), (108, 106, 107, 109), (110, 108, 109, 111), (112, 110, 111, 113), (114, 112, 113, 115), (116, 114, 115, 117), (118, 116, 117, 119), (120, 118, 119, 121), (122, 120, 121, 123), (124, 122, 123, 125), (126, 124, 125, 127), (128, 126, 127, 129), (130, 128, 129, 131), (132, 130, 131, 133), (134, 132, 133, 135), (136, 138, 139, 137), (100, 136, 137, 101), (138, 134, 135, 139), (103, 101, 80, 81)])
me_cylinder_003.polygons.foreach_set('use_smooth', [True] * 122)
_uv = me_cylinder_003.uv_layers.new(name='UVMap')
_uv.uv.foreach_set('vector', [1.0, 0.5, 1.0, 1.0, 0.9688, 1.0, 0.9688, 0.5, 0.9688, 0.5, 0.9688, 1.0, 0.9375, 1.0, 0.9375, 0.5, 0.9375, 0.5, 0.9375, 1.0, 0.9062, 1.0, 0.9062, 0.5, 0.9062, 0.5, 0.9062, 1.0, 0.875, 1.0, 0.875, 0.5, 0.875, 0.5, 0.875, 1.0, 0.8438, 1.0, 0.8438, 0.5, 0.8438, 0.5, 0.8438, 1.0, 0.8125, 1.0, 0.8125, 0.5, 0.8125, 0.5, 0.8125, 1.0, 0.7812, 1.0, 0.7812, 0.5, 0.7812, 0.5, 0.7812, 1.0, 0.75, 1.0, 0.75, 0.5, 0.75, 0.5, 0.75, 1.0, 0.7188, 1.0, 0.7188, 0.5, 0.7188, 0.5, 0.7188, 1.0, 0.6875, 1.0, 0.6875, 0.5, 0.6875, 0.5, 0.6875, 1.0, 0.6562, 1.0, 0.6562, 0.5, 0.6562, 0.5, 0.6562, 1.0, 0.625, 1.0, 0.625, 0.5, 0.625, 0.5, 0.625, 1.0, 0.5938, 1.0, 0.5938, 0.5, 0.5938, 0.5, 0.5938, 1.0, 0.5625, 1.0, 0.5625, 0.5, 0.5625, 0.5, 0.5625, 1.0, 0.5312, 1.0, 0.5312, 0.5, 0.5312, 0.5, 0.5312, 1.0, 0.5, 1.0, 0.5, 0.5, 0.5, 0.5, 0.5, 1.0, 0.5, 1.0, 0.5, 0.5, 0.03125, 1.0, 0.03125, 0.5, 0.03125, 0.5, 0.03125, 1.0, 0.03125, 0.5, 0.03125, 1.0, 0.0, 1.0, 0.0, 0.5, 0.9062, 0.5, 0.875, 0.5, 0.875, 0.5, 0.9062, 0.5, 0.9688, 1.0, 0.0, 1.0, 0.03125, 1.0, 0.03125, 1.0, 0.5, 1.0, 0.5, 1.0, 0.5312, 1.0, 0.5625, 1.0, 0.5938, 1.0, 0.625, 1.0, 0.6562, 1.0, 0.6875, 1.0, 0.7188, 1.0, 0.75, 1.0, 0.7812, 1.0, 0.8125, 1.0, 0.8438, 1.0, 0.875, 1.0, 0.9062, 1.0, 0.9375, 1.0, 0.03125, 0.5, 0.5, 0.5, 0.5, 1.0, 0.03125, 1.0, 0.03125, 0.5, 0.0, 0.5, 0.0, 0.5, 0.03125, 0.5, 0.75, 0.5, 0.7188, 0.5, 0.7188, 0.5, 0.75, 0.5, 0.5938, 0.5, 0.5625, 0.5, 0.5625, 0.5, 0.5938, 0.5, 0.9688, 0.5, 0.9375, 0.5, 0.9071, 0.5, 0.8777, 0.5, 0.8125, 0.5, 0.7812, 0.5, 0.7812, 0.5, 0.8125, 0.5, 0.6562, 0.5, 0.625, 0.5, 0.625, 0.5, 0.6562, 0.5, 0.5, 0.5, 0.5, 0.5, 0.5, 0.5, 0.5, 0.5, 0.875, 0.5, 0.8438, 0.5, 0.8438, 0.5, 0.875, 0.5, 0.7188, 0.5, 0.6875, 0.5, 0.6875, 0.5, 0.7188, 0.5, 0.5625, 0.5, 0.5312, 0.5, 0.5312, 0.5, 0.5625, 0.5, 0.9375, 0.5, 0.9062, 0.5, 0.9062, 0.5, 0.9375, 0.5, 0.9688, 0.5, 0.9375, 0.5, 0.9375, 0.5, 0.9688, 0.5, 0.7812, 0.5, 0.75, 0.5, 0.75, 0.5, 0.7812, 0.5, 0.625, 0.5, 0.5938, 0.5, 0.5938, 0.5, 0.625, 0.5, 0.5, 0.5, 0.03125, 0.5, 0.03125, 0.5, 0.5, 0.5, 0.8438, 0.5, 0.8125, 0.5, 0.8125, 0.5, 0.8438, 0.5, 0.6875, 0.5, 0.6562, 0.5, 0.6562, 0.5, 0.6875, 0.5, 0.5312, 0.5, 0.5, 0.5, 0.5, 0.5, 0.5312, 0.5, 0.03125, 0.5, 0.03125, 0.5, 0.03125, 0.5, 0.03125, 0.5, 0.8208, 0.5, 0.715, 0.5, 0.8777, 0.5, 0.9071, 0.5, 0.9375, 0.5, 0.9062, 0.5, 0.8866, 0.5, 0.9071, 0.5, 0.9062, 0.5, 0.875, 0.5, 0.859, 0.5, 0.8866, 0.5, 0.875, 0.5, 0.8438, 0.5, 0.8319, 0.5, 0.859, 0.5, 0.8438, 0.5, 0.8125, 0.5, 0.807, 0.5, 0.8319, 0.5, 0.8125, 0.5, 0.7812, 0.5, 0.7806, 0.5, 0.807, 0.5, 0.7812, 0.5, 0.75, 0.5, 0.7362, 0.5, 0.7806, 0.5, 0.75, 0.5, 0.7188, 0.5, 0.7111, 0.5, 0.7362, 0.5, 0.7188, 0.5, 0.6875, 0.5, 0.6853, 0.5, 0.7111, 0.5, 0.6875, 0.5, 0.6562, 0.5, 0.6557, 0.5, 0.6853, 0.5, 0.6562, 0.5, 0.625, 0.5, 0.6249, 0.5, 0.6557, 0.5, 0.625, 0.5, 0.5938, 0.5, 0.5942, 0.5, 0.6249, 0.5, 0.5938, 0.5, 0.5625, 0.5, 0.5635, 0.5, 0.5942, 0.5, 0.5625, 0.5, 0.5312, 0.5, 0.533, 0.5, 0.5635, 0.5, 0.5312, 0.5, 0.5, 0.5, 0.5038, 0.5, 0.533, 0.5, 0.4951, 0.5, 0.5038, 0.5, 0.5, 0.5, 0.5, 0.5, 0.5, 0.5, 0.03125, 0.5, 0.04238, 0.5, 0.4951, 0.5, 0.0, 0.5, 0.9688, 0.5, 0.8777, 0.5, 0.1021, 0.5, 0.06233, 0.5, 0.04238, 0.5, 0.03125, 0.5, 0.03125, 0.5, 1.0, 0.5, 0.9688, 0.5, 0.9688, 0.5, 1.0, 0.5, 0.2922, 0.5, 0.1536, 0.5, 0.06233, 0.5, 0.1021, 0.5, 0.8321, 0.5, 0.8208, 0.5, 0.9071, 0.5, 0.8866, 0.5, 0.8166, 0.5, 0.8321, 0.5, 0.8866, 0.5, 0.859, 0.5, 0.8005, 0.5, 0.8166, 0.5, 0.859, 0.5, 0.8319, 0.5, 0.7903, 0.5, 0.8005, 0.5, 0.8319, 0.5, 0.807, 0.5, 0.7762, 0.5, 0.7903, 0.5, 0.807, 0.5, 0.7806, 0.5, 0.7014, 0.5, 0.7762, 0.5, 0.7806, 0.5, 0.7362, 0.5, 0.6894, 0.5, 0.7014, 0.5, 0.7362, 0.5, 0.7111, 0.5, 0.6775, 0.5, 0.6894, 0.5, 0.7111, 0.5, 0.6853, 0.5, 0.6531, 0.5, 0.6775, 0.5, 0.6853, 0.5, 0.6557, 0.5, 0.624, 0.5, 0.6531, 0.5, 0.6557, 0.5, 0.6249, 0.5, 0.5949, 0.5, 0.624, 0.5, 0.6249, 0.5, 0.5942, 0.5, 0.5659, 0.5, 0.5949, 0.5, 0.5942, 0.5, 0.5635, 0.5, 0.5376, 0.5, 0.5659, 0.5, 0.5635, 0.5, 0.533, 0.5, 0.5121, 0.5, 0.5376, 0.5, 0.533, 0.5, 0.5038, 0.5, 0.483, 0.5, 0.5121, 0.5, 0.5038, 0.5, 0.4951, 0.5, 0.07507, 0.5, 0.483, 0.5, 0.4951, 0.5, 0.04238, 0.5, 0.7769, 0.5, 0.6558, 0.5, 0.715, 0.5, 0.8208, 0.5, 0.1536, 0.5, 0.07507, 0.5, 0.04238, 0.5, 0.06233, 0.5, 0.03125, 0.5, 0.0, 0.5, 0.1021, 0.5, 0.06233, 0.5, 0.366, 0.5, 0.2033, 0.5, 0.1536, 0.5, 0.2922, 0.5, 0.8026, 0.5, 0.7769, 0.5, 0.8208, 0.5, 0.8321, 0.5, 0.7942, 0.5, 0.8026, 0.5, 0.8321, 0.5, 0.8166, 0.5, 0.7836, 0.5, 0.7942, 0.5, 0.8166, 0.5, 0.8005, 0.5, 0.78, 0.5, 0.7836, 0.5, 0.8005, 0.5, 0.7903, 0.5, 0.7724, 0.5, 0.78, 0.5, 0.7903, 0.5, 0.7762, 0.5, 0.6833, 0.5, 0.7724, 0.5, 0.7762, 0.5, 0.7014, 0.5, 0.6772, 0.5, 0.6833, 0.5, 0.7014, 0.5, 0.6894, 0.5, 0.6723, 0.5, 0.6772, 0.5, 0.6894, 0.5, 0.6775, 0.5, 0.6509, 0.5, 0.6723, 0.5, 0.6775, 0.5, 0.6531, 0.5, 0.6231, 0.5, 0.6509, 0.5, 0.6531, 0.5, 0.624, 0.5, 0.595, 0.5, 0.6231, 0.5, 0.624, 0.5, 0.5949, 0.5, 0.567, 0.5, 0.595, 0.5, 0.5949, 0.5, 0.5659, 0.5, 0.54, 0.5, 0.567, 0.5, 0.5659, 0.5, 0.5376, 0.5, 0.5156, 0.5, 0.54, 0.5, 0.5376, 0.5, 0.5121, 0.5, 0.477, 0.5, 0.5156, 0.5, 0.5121, 0.5, 0.483, 0.5, 0.09482, 0.5, 0.477, 0.5, 0.483, 0.5, 0.07507, 0.5, 0.396, 0.5, 0.6335, 0.5, 0.7553, 0.5, 0.7872, 0.5, 0.7826, 0.5, 0.7747, 0.5, 0.774, 0.5, 0.7698, 0.5, 0.674, 0.5, 0.6705, 0.5, 0.6691, 0.5, 0.6494, 0.5, 0.6225, 0.5, 0.595, 0.5, 0.5676, 0.5, 0.5411, 0.5, 0.5171, 0.5, 0.4741, 0.5, 0.1062, 0.5, 0.2292, 0.5, 0.2033, 0.5, 0.09482, 0.5, 0.07507, 0.5, 0.1536, 0.5, 0.715, 0.5, 0.2922, 0.5, 0.1021, 0.5, 0.8777, 0.5, 0.6335, 0.5, 0.396, 0.5, 0.366, 0.5, 0.6558, 0.5, 0.7553, 0.5, 0.6335, 0.5, 0.6558, 0.5, 0.7769, 0.5, 0.7872, 0.5, 0.7553, 0.5, 0.7769, 0.5, 0.8026, 0.5, 0.7826, 0.5, 0.7872, 0.5, 0.8026, 0.5, 0.7942, 0.5, 0.7747, 0.5, 0.7826, 0.5, 0.7942, 0.5, 0.7836, 0.5, 0.774, 0.5, 0.7747, 0.5, 0.7836, 0.5, 0.78, 0.5, 0.7698, 0.5, 0.774, 0.5, 0.78, 0.5, 0.7724, 0.5, 0.674, 0.5, 0.7698, 0.5, 0.7724, 0.5, 0.6833, 0.5, 0.6705, 0.5, 0.674, 0.5, 0.6833, 0.5, 0.6772, 0.5, 0.6691, 0.5, 0.6705, 0.5, 0.6772, 0.5, 0.6723, 0.5, 0.6494, 0.5, 0.6691, 0.5, 0.6723, 0.5, 0.6509, 0.5, 0.6225, 0.5, 0.6494, 0.5, 0.6509, 0.5, 0.6231, 0.5, 0.595, 0.5, 0.6225, 0.5, 0.6231, 0.5, 0.595, 0.5, 0.5676, 0.5, 0.595, 0.5, 0.595, 0.5, 0.567, 0.5, 0.5411, 0.5, 0.5676, 0.5, 0.567, 0.5, 0.54, 0.5, 0.5171, 0.5, 0.5411, 0.5, 0.54, 0.5, 0.5156, 0.5, 0.4741, 0.5, 0.5171, 0.5, 0.5156, 0.5, 0.477, 0.5, 0.2292, 0.5, 0.1062, 0.5, 0.09482, 0.5, 0.2033, 0.5, 0.396, 0.5, 0.2292, 0.5, 0.2033, 0.5, 0.366, 0.5, 0.1062, 0.5, 0.4741, 0.5, 0.477, 0.5, 0.09482, 0.5, 0.6558, 0.5, 0.366, 0.5, 0.2922, 0.5, 0.715, 0.5])
me_cylinder_003.materials.append(mat_asientorojo)
me_cylinder_003.materials.append(None)
me_cylinder_003.use_remesh_fix_poles = True
me_cylinder_003.use_remesh_preserve_attributes = False
me_cylinder_003.use_mirror_vertex_groups = False
me_cylinder_003.update()
me_cylinder_004 = bpy.data.meshes.new('Cylinder.004')
me_cylinder_004.from_pydata([(0.3093, 1.255, 0.03127), (0.3154, 1.227, -0.1456), (0.4962, 1.257, 0.03127), (0.4982, 1.229, -0.1456), (0.6723, 1.227, 0.03127), (0.6704, 1.2, -0.1456), (0.8308, 1.186, 0.03127), (0.8253, 1.16, -0.1456), (0.9656, 1.125, 0.03127), (0.9571, 1.1, -0.1456), (1.072, 1.065, 0.03127), (1.061, 1.041, -0.1456), (1.145, 0.9931, 0.03127), (1.132, 0.971, -0.1456), (1.182, 0.8731, 0.03127), (1.168, 0.8537, -0.1456), (1.182, -0.8726, 0.03127), (1.168, -0.8532, -0.1456), (1.145, -0.9921, 0.03127), (1.132, -0.9701, -0.1456), (1.072, -1.064, 0.03127), (1.061, -1.04, -0.1456), (0.9659, -1.124, 0.03127), (0.9574, -1.099, -0.1456), (0.8312, -1.186, 0.03127), (0.8257, -1.159, -0.1456), (0.6728, -1.227, 0.03127), (0.6708, -1.2, -0.1456), (0.4967, -1.257, 0.03127), (0.4986, -1.229, -0.1456), (0.3098, -1.256, 0.03127), (0.3159, -1.228, -0.1456), (0.1192, -1.25, 0.03127), (0.1295, -1.222, -0.1456), (-0.9251, 1.223, -0.1456), (-0.9594, 1.209, 0.03127), (-0.9246, -1.221, -0.1456), (-0.9589, -1.207, 0.03127), (0.1187, 1.25, 0.03127), (0.1291, 1.222, -0.1456), (0.3093, 1.255, 0.07057), (0.4962, 1.257, 0.07057), (0.6723, 1.227, 0.07057), (0.8308, 1.186, 0.07057), (0.9656, 1.125, 0.07057), (1.072, 1.065, 0.07057), (1.145, 0.9931, 0.07057), (1.182, 0.8731, 0.07057), (1.182, -0.8726, 0.07057), (1.145, -0.9921, 0.07057), (1.072, -1.064, 0.07057), (0.9659, -1.124, 0.07057), (0.8312, -1.186, 0.07057), (0.6728, -1.227, 0.07057), (0.4967, -1.257, 0.07057), (0.3098, -1.256, 0.07057), (0.1192, -1.25, 0.07057), (-0.9589, -1.207, 0.07057), (0.1187, 1.25, 0.07057), (-0.9594, 1.209, 0.07057), (0.3101, 1.213, 0.1127), (0.4929, 1.214, 0.1127), (0.6636, 1.186, 0.1127), (0.8167, 1.146, 0.1127), (0.9465, 1.087, 0.1127), (1.046, 1.031, 0.1127), (1.107, 0.9705, 0.1127), (1.14, 0.8667, 0.1127), (1.14, -0.8662, 0.1127), (1.108, -0.9696, 0.1127), (1.046, -1.03, 0.1127), (0.9468, -1.087, 0.1127), (0.8171, -1.146, 0.1127), (0.6639, -1.186, 0.1127), (0.4933, -1.215, 0.1127), (0.3106, -1.214, 0.1127), (0.1195, -1.208, 0.1127), (-0.9168, -1.166, 0.1126), (0.1189, 1.207, 0.1127), (-0.9173, 1.168, 0.1126), (0.3122, 1.099, 0.16), (0.4839, 1.1, 0.16), (0.6397, 1.074, 0.16), (0.7785, 1.038, 0.16), (0.8947, 0.9854, 0.16), (0.9765, 0.939, 0.16), (1.007, 0.9092, 0.16), (1.025, 0.8494, 0.16), (1.025, -0.8489, 0.16), (1.007, -0.9083, 0.16), (0.9765, -0.9383, 0.16), (0.8948, -0.9849, 0.16), (0.7786, -1.038, 0.16), (0.6399, -1.074, 0.16), (0.4841, -1.1, 0.16), (0.3128, -1.099, 0.16), (0.1201, -1.093, 0.16), (-0.8025, -1.092, 0.16), (0.1193, 1.093, 0.16), (-0.8029, 1.094, 0.16), (0.314, 1.002, 0.1758), (0.3134, 1.036, 0.1725), (0.4763, 1.003, 0.1758), (0.4789, 1.037, 0.1725), (0.6196, 0.9795, 0.1758), (0.6266, 1.013, 0.1725), (0.7462, 0.9465, 0.1758), (0.7575, 0.9784, 0.1725), (0.8508, 0.8992, 0.1758), (0.8662, 0.9293, 0.1725), (0.9178, 0.8612, 0.1758), (0.9383, 0.8884, 0.1725), (0.9217, 0.8573, 0.1758), (0.9514, 0.8755, 0.1725), (0.9287, 0.8347, 0.1758), (0.9625, 0.8399, 0.1725), (0.9287, -0.8342, 0.1758), (0.9625, -0.8393, 0.1725), (0.9218, -0.8566, 0.1758), (0.9515, -0.8747, 0.1725), (0.9177, -0.8606, 0.1758), (0.9382, -0.8878, 0.1725), (0.8508, -0.8987, 0.1758), (0.8661, -0.9288, 0.1725), (0.7462, -0.9462, 0.1758), (0.7575, -0.9782, 0.1725), (0.6196, -0.9794, 0.1758), (0.6267, -1.013, 0.1725), (0.4763, -1.004, 0.1758), (0.479, -1.037, 0.1725), (0.3147, -1.003, 0.1758), (0.314, -1.036, 0.1725), (0.1208, -0.9965, 0.1758), (0.1205, -1.03, 0.1725), (-0.7059, -0.9957, 0.1758), (-0.7397, -1.029, 0.1725), (0.1197, 0.9965, 0.1758), (0.1196, 1.03, 0.1725), (-0.7063, 0.9974, 0.1758), (-0.7401, 1.031, 0.1725)], [], [(0, 1, 3, 2), (2, 3, 5, 4), (4, 5, 7, 6), (6, 7, 9, 8), (8, 9, 11, 10), (10, 11, 13, 12), (12, 13, 15, 14), (14, 15, 17, 16), (16, 17, 19, 18), (18, 19, 21, 20), (20, 21, 23, 22), (22, 23, 25, 24), (24, 25, 27, 26), (26, 27, 29, 28), (28, 29, 31, 30), (30, 31, 33, 32), (32, 33, 36, 37), (39, 38, 35, 34), (38, 39, 1, 0), (6, 8, 44, 43), (3, 1, 39, 34, 36, 33, 31, 29, 27, 25, 23, 21, 19, 17, 15, 13, 11, 9, 7, 5), (35, 37, 36, 34), (38, 0, 40, 58), (16, 18, 49, 48), (26, 28, 54, 53), (41, 42, 62, 61), (12, 14, 47, 46), (22, 24, 52, 51), (32, 37, 57, 56), (8, 10, 45, 44), (18, 20, 50, 49), (28, 30, 55, 54), (4, 6, 43, 42), (2, 4, 42, 41), (14, 16, 48, 47), (24, 26, 53, 52), (37, 35, 59, 57), (10, 12, 46, 45), (20, 22, 51, 50), (30, 32, 56, 55), (35, 38, 58, 59), (82, 81, 61, 62), (42, 43, 63, 62), (43, 44, 64, 63), (44, 45, 65, 64), (45, 46, 66, 65), (46, 47, 67, 66), (47, 48, 68, 67), (48, 49, 69, 68), (49, 50, 70, 69), (50, 51, 71, 70), (51, 52, 72, 71), (52, 53, 73, 72), (53, 54, 74, 73), (54, 55, 75, 74), (55, 56, 76, 75), (77, 76, 56, 57), (57, 59, 79, 77), (40, 41, 61, 60), (78, 79, 59, 58), (0, 2, 41, 40), (80, 98, 78, 60), (83, 82, 62, 63), (84, 83, 63, 64), (85, 84, 64, 65), (86, 85, 65, 66), (87, 86, 66, 67), (88, 87, 67, 68), (89, 88, 68, 69), (90, 89, 69, 70), (91, 90, 70, 71), (92, 91, 71, 72), (93, 92, 72, 73), (94, 93, 73, 74), (95, 94, 74, 75), (96, 95, 75, 76), (97, 96, 76, 77), (99, 97, 77, 79), (105, 103, 81, 82), (98, 99, 79, 78), (58, 40, 60, 78), (101, 137, 98, 80), (107, 105, 82, 83), (109, 107, 83, 84), (111, 109, 84, 85), (113, 111, 85, 86), (115, 113, 86, 87), (117, 115, 87, 88), (119, 117, 88, 89), (121, 119, 89, 90), (123, 121, 90, 91), (125, 123, 91, 92), (127, 125, 92, 93), (129, 127, 93, 94), (131, 129, 94, 95), (133, 131, 95, 96), (135, 133, 96, 97), (139, 135, 97, 99), (100, 102, 104, 106, 108, 110, 112, 114, 116, 118, 120, 122, 124, 126, 128, 130, 132, 134, 138, 136), (137, 139, 99, 98), (81, 80, 60, 61), (102, 100, 101, 103), (104, 102, 103, 105), (106, 104, 105, 107), (108, 106, 107, 109), (110, 108, 109, 111), (112, 110, 111, 113), (114, 112, 113, 115), (116, 114, 115, 117), (118, 116, 117, 119), (120, 118, 119, 121), (122, 120, 121, 123), (124, 122, 123, 125), (126, 124, 125, 127), (128, 126, 127, 129), (130, 128, 129, 131), (132, 130, 131, 133), (134, 132, 133, 135), (136, 138, 139, 137), (100, 136, 137, 101), (138, 134, 135, 139), (103, 101, 80, 81)])
me_cylinder_004.polygons.foreach_set('use_smooth', [True] * 122)
_uv = me_cylinder_004.uv_layers.new(name='UVMap')
_uv.uv.foreach_set('vector', [1.0, 0.5, 1.0, 1.0, 0.9688, 1.0, 0.9688, 0.5, 0.9688, 0.5, 0.9688, 1.0, 0.9375, 1.0, 0.9375, 0.5, 0.9375, 0.5, 0.9375, 1.0, 0.9062, 1.0, 0.9062, 0.5, 0.9062, 0.5, 0.9062, 1.0, 0.875, 1.0, 0.875, 0.5, 0.875, 0.5, 0.875, 1.0, 0.8438, 1.0, 0.8438, 0.5, 0.8438, 0.5, 0.8438, 1.0, 0.8125, 1.0, 0.8125, 0.5, 0.8125, 0.5, 0.8125, 1.0, 0.7812, 1.0, 0.7812, 0.5, 0.7812, 0.5, 0.7812, 1.0, 0.75, 1.0, 0.75, 0.5, 0.75, 0.5, 0.75, 1.0, 0.7188, 1.0, 0.7188, 0.5, 0.7188, 0.5, 0.7188, 1.0, 0.6875, 1.0, 0.6875, 0.5, 0.6875, 0.5, 0.6875, 1.0, 0.6562, 1.0, 0.6562, 0.5, 0.6562, 0.5, 0.6562, 1.0, 0.625, 1.0, 0.625, 0.5, 0.625, 0.5, 0.625, 1.0, 0.5938, 1.0, 0.5938, 0.5, 0.5938, 0.5, 0.5938, 1.0, 0.5625, 1.0, 0.5625, 0.5, 0.5625, 0.5, 0.5625, 1.0, 0.5312, 1.0, 0.5312, 0.5, 0.5312, 0.5, 0.5312, 1.0, 0.5, 1.0, 0.5, 0.5, 0.5, 0.5, 0.5, 1.0, 0.5, 1.0, 0.5, 0.5, 0.03125, 1.0, 0.03125, 0.5, 0.03125, 0.5, 0.03125, 1.0, 0.03125, 0.5, 0.03125, 1.0, 0.0, 1.0, 0.0, 0.5, 0.9062, 0.5, 0.875, 0.5, 0.875, 0.5, 0.9062, 0.5, 0.9688, 1.0, 0.0, 1.0, 0.03125, 1.0, 0.03125, 1.0, 0.5, 1.0, 0.5, 1.0, 0.5312, 1.0, 0.5625, 1.0, 0.5938, 1.0, 0.625, 1.0, 0.6562, 1.0, 0.6875, 1.0, 0.7188, 1.0, 0.75, 1.0, 0.7812, 1.0, 0.8125, 1.0, 0.8438, 1.0, 0.875, 1.0, 0.9062, 1.0, 0.9375, 1.0, 0.03125, 0.5, 0.5, 0.5, 0.5, 1.0, 0.03125, 1.0, 0.03125, 0.5, 0.0, 0.5, 0.0, 0.5, 0.03125, 0.5, 0.75, 0.5, 0.7188, 0.5, 0.7188, 0.5, 0.75, 0.5, 0.5938, 0.5, 0.5625, 0.5, 0.5625, 0.5, 0.5938, 0.5, 0.9688, 0.5, 0.9375, 0.5, 0.9071, 0.5, 0.8777, 0.5, 0.8125, 0.5, 0.7812, 0.5, 0.7812, 0.5, 0.8125, 0.5, 0.6562, 0.5, 0.625, 0.5, 0.625, 0.5, 0.6562, 0.5, 0.5, 0.5, 0.5, 0.5, 0.5, 0.5, 0.5, 0.5, 0.875, 0.5, 0.8438, 0.5, 0.8438, 0.5, 0.875, 0.5, 0.7188, 0.5, 0.6875, 0.5, 0.6875, 0.5, 0.7188, 0.5, 0.5625, 0.5, 0.5312, 0.5, 0.5312, 0.5, 0.5625, 0.5, 0.9375, 0.5, 0.9062, 0.5, 0.9062, 0.5, 0.9375, 0.5, 0.9688, 0.5, 0.9375, 0.5, 0.9375, 0.5, 0.9688, 0.5, 0.7812, 0.5, 0.75, 0.5, 0.75, 0.5, 0.7812, 0.5, 0.625, 0.5, 0.5938, 0.5, 0.5938, 0.5, 0.625, 0.5, 0.5, 0.5, 0.03125, 0.5, 0.03125, 0.5, 0.5, 0.5, 0.8438, 0.5, 0.8125, 0.5, 0.8125, 0.5, 0.8438, 0.5, 0.6875, 0.5, 0.6562, 0.5, 0.6562, 0.5, 0.6875, 0.5, 0.5312, 0.5, 0.5, 0.5, 0.5, 0.5, 0.5312, 0.5, 0.03125, 0.5, 0.03125, 0.5, 0.03125, 0.5, 0.03125, 0.5, 0.8208, 0.5, 0.715, 0.5, 0.8777, 0.5, 0.9071, 0.5, 0.9375, 0.5, 0.9062, 0.5, 0.8866, 0.5, 0.9071, 0.5, 0.9062, 0.5, 0.875, 0.5, 0.859, 0.5, 0.8866, 0.5, 0.875, 0.5, 0.8438, 0.5, 0.8319, 0.5, 0.859, 0.5, 0.8438, 0.5, 0.8125, 0.5, 0.807, 0.5, 0.8319, 0.5, 0.8125, 0.5, 0.7812, 0.5, 0.7806, 0.5, 0.807, 0.5, 0.7812, 0.5, 0.75, 0.5, 0.7362, 0.5, 0.7806, 0.5, 0.75, 0.5, 0.7188, 0.5, 0.7111, 0.5, 0.7362, 0.5, 0.7188, 0.5, 0.6875, 0.5, 0.6853, 0.5, 0.7111, 0.5, 0.6875, 0.5, 0.6562, 0.5, 0.6557, 0.5, 0.6853, 0.5, 0.6562, 0.5, 0.625, 0.5, 0.6249, 0.5, 0.6557, 0.5, 0.625, 0.5, 0.5938, 0.5, 0.5942, 0.5, 0.6249, 0.5, 0.5938, 0.5, 0.5625, 0.5, 0.5635, 0.5, 0.5942, 0.5, 0.5625, 0.5, 0.5312, 0.5, 0.533, 0.5, 0.5635, 0.5, 0.5312, 0.5, 0.5, 0.5, 0.5038, 0.5, 0.533, 0.5, 0.4951, 0.5, 0.5038, 0.5, 0.5, 0.5, 0.5, 0.5, 0.5, 0.5, 0.03125, 0.5, 0.04238, 0.5, 0.4951, 0.5, 0.0, 0.5, 0.9688, 0.5, 0.8777, 0.5, 0.1021, 0.5, 0.06233, 0.5, 0.04238, 0.5, 0.03125, 0.5, 0.03125, 0.5, 1.0, 0.5, 0.9688, 0.5, 0.9688, 0.5, 1.0, 0.5, 0.2922, 0.5, 0.1536, 0.5, 0.06233, 0.5, 0.1021, 0.5, 0.8321, 0.5, 0.8208, 0.5, 0.9071, 0.5, 0.8866, 0.5, 0.8166, 0.5, 0.8321, 0.5, 0.8866, 0.5, 0.859, 0.5, 0.8005, 0.5, 0.8166, 0.5, 0.859, 0.5, 0.8319, 0.5, 0.7903, 0.5, 0.8005, 0.5, 0.8319, 0.5, 0.807, 0.5, 0.7762, 0.5, 0.7903, 0.5, 0.807, 0.5, 0.7806, 0.5, 0.7014, 0.5, 0.7762, 0.5, 0.7806, 0.5, 0.7362, 0.5, 0.6894, 0.5, 0.7014, 0.5, 0.7362, 0.5, 0.7111, 0.5, 0.6775, 0.5, 0.6894, 0.5, 0.7111, 0.5, 0.6853, 0.5, 0.6531, 0.5, 0.6775, 0.5, 0.6853, 0.5, 0.6557, 0.5, 0.624, 0.5, 0.6531, 0.5, 0.6557, 0.5, 0.6249, 0.5, 0.5949, 0.5, 0.624, 0.5, 0.6249, 0.5, 0.5942, 0.5, 0.5659, 0.5, 0.5949, 0.5, 0.5942, 0.5, 0.5635, 0.5, 0.5376, 0.5, 0.5659, 0.5, 0.5635, 0.5, 0.533, 0.5, 0.5121, 0.5, 0.5376, 0.5, 0.533, 0.5, 0.5038, 0.5, 0.483, 0.5, 0.5121, 0.5, 0.5038, 0.5, 0.4951, 0.5, 0.07507, 0.5, 0.483, 0.5, 0.4951, 0.5, 0.04238, 0.5, 0.7769, 0.5, 0.6558, 0.5, 0.715, 0.5, 0.8208, 0.5, 0.1536, 0.5, 0.07507, 0.5, 0.04238, 0.5, 0.06233, 0.5, 0.03125, 0.5, 0.0, 0.5, 0.1021, 0.5, 0.06233, 0.5, 0.366, 0.5, 0.2033, 0.5, 0.1536, 0.5, 0.2922, 0.5, 0.8026, 0.5, 0.7769, 0.5, 0.8208, 0.5, 0.8321, 0.5, 0.7942, 0.5, 0.8026, 0.5, 0.8321, 0.5, 0.8166, 0.5, 0.7836, 0.5, 0.7942, 0.5, 0.8166, 0.5, 0.8005, 0.5, 0.78, 0.5, 0.7836, 0.5, 0.8005, 0.5, 0.7903, 0.5, 0.7724, 0.5, 0.78, 0.5, 0.7903, 0.5, 0.7762, 0.5, 0.6833, 0.5, 0.7724, 0.5, 0.7762, 0.5, 0.7014, 0.5, 0.6772, 0.5, 0.6833, 0.5, 0.7014, 0.5, 0.6894, 0.5, 0.6723, 0.5, 0.6772, 0.5, 0.6894, 0.5, 0.6775, 0.5, 0.6509, 0.5, 0.6723, 0.5, 0.6775, 0.5, 0.6531, 0.5, 0.6231, 0.5, 0.6509, 0.5, 0.6531, 0.5, 0.624, 0.5, 0.595, 0.5, 0.6231, 0.5, 0.624, 0.5, 0.5949, 0.5, 0.567, 0.5, 0.595, 0.5, 0.5949, 0.5, 0.5659, 0.5, 0.54, 0.5, 0.567, 0.5, 0.5659, 0.5, 0.5376, 0.5, 0.5156, 0.5, 0.54, 0.5, 0.5376, 0.5, 0.5121, 0.5, 0.477, 0.5, 0.5156, 0.5, 0.5121, 0.5, 0.483, 0.5, 0.09482, 0.5, 0.477, 0.5, 0.483, 0.5, 0.07507, 0.5, 0.396, 0.5, 0.6335, 0.5, 0.7553, 0.5, 0.7872, 0.5, 0.7826, 0.5, 0.7747, 0.5, 0.774, 0.5, 0.7698, 0.5, 0.674, 0.5, 0.6705, 0.5, 0.6691, 0.5, 0.6494, 0.5, 0.6225, 0.5, 0.595, 0.5, 0.5676, 0.5, 0.5411, 0.5, 0.5171, 0.5, 0.4741, 0.5, 0.1062, 0.5, 0.2292, 0.5, 0.2033, 0.5, 0.09482, 0.5, 0.07507, 0.5, 0.1536, 0.5, 0.715, 0.5, 0.2922, 0.5, 0.1021, 0.5, 0.8777, 0.5, 0.6335, 0.5, 0.396, 0.5, 0.366, 0.5, 0.6558, 0.5, 0.7553, 0.5, 0.6335, 0.5, 0.6558, 0.5, 0.7769, 0.5, 0.7872, 0.5, 0.7553, 0.5, 0.7769, 0.5, 0.8026, 0.5, 0.7826, 0.5, 0.7872, 0.5, 0.8026, 0.5, 0.7942, 0.5, 0.7747, 0.5, 0.7826, 0.5, 0.7942, 0.5, 0.7836, 0.5, 0.774, 0.5, 0.7747, 0.5, 0.7836, 0.5, 0.78, 0.5, 0.7698, 0.5, 0.774, 0.5, 0.78, 0.5, 0.7724, 0.5, 0.674, 0.5, 0.7698, 0.5, 0.7724, 0.5, 0.6833, 0.5, 0.6705, 0.5, 0.674, 0.5, 0.6833, 0.5, 0.6772, 0.5, 0.6691, 0.5, 0.6705, 0.5, 0.6772, 0.5, 0.6723, 0.5, 0.6494, 0.5, 0.6691, 0.5, 0.6723, 0.5, 0.6509, 0.5, 0.6225, 0.5, 0.6494, 0.5, 0.6509, 0.5, 0.6231, 0.5, 0.595, 0.5, 0.6225, 0.5, 0.6231, 0.5, 0.595, 0.5, 0.5676, 0.5, 0.595, 0.5, 0.595, 0.5, 0.567, 0.5, 0.5411, 0.5, 0.5676, 0.5, 0.567, 0.5, 0.54, 0.5, 0.5171, 0.5, 0.5411, 0.5, 0.54, 0.5, 0.5156, 0.5, 0.4741, 0.5, 0.5171, 0.5, 0.5156, 0.5, 0.477, 0.5, 0.2292, 0.5, 0.1062, 0.5, 0.09482, 0.5, 0.2033, 0.5, 0.396, 0.5, 0.2292, 0.5, 0.2033, 0.5, 0.366, 0.5, 0.1062, 0.5, 0.4741, 0.5, 0.477, 0.5, 0.09482, 0.5, 0.6558, 0.5, 0.366, 0.5, 0.2922, 0.5, 0.715, 0.5])
me_cylinder_004.materials.append(mat_asientorojo)
me_cylinder_004.use_remesh_fix_poles = True
me_cylinder_004.use_remesh_preserve_attributes = False
me_cylinder_004.use_mirror_vertex_groups = False
me_cylinder_004.update()
me_cube_001 = bpy.data.meshes.new('Cube.001')
me_cube_001.from_pydata([(2.883, -1.0, -0.4849), (2.993, -1.0, 0.0429), (2.883, 1.0, -0.4849), (2.993, 1.0, 0.0429), (-0.4947, 1.0, -0.4849), (-0.6254, 1.0, 2.017), (-0.4947, -1.0, -0.4849), (-0.6254, -1.0, 2.017), (-0.4428, 1.0, 2.189), (-0.3275, -1.0, -0.4849), (-0.3275, 1.0, -0.4849), (-0.4428, -1.0, 2.189), (-0.2279, 1.0, 2.29), (-0.09164, -1.0, -0.4849), (-0.09164, 1.0, -0.4849), (-0.2279, -1.0, 2.29), (0.03735, 1.0, 2.332), (0.2135, -1.0, -0.4849), (0.2135, 1.0, -0.4849), (0.03735, -1.0, 2.332), (0.3361, 1.0, 2.247), (0.5952, -1.0, -0.4849), (0.5952, 1.0, -0.4849), (0.3361, -1.0, 2.247), (0.6192, 1.0, 2.001), (0.8471, -1.0, -0.4849), (0.8471, 1.0, -0.4849), (0.6192, -1.0, 2.001), (0.847, 1.0, 1.691), (1.032, -1.0, -0.4849), (1.032, 1.0, -0.4849), (0.847, -1.0, 1.691), (-0.7474, 1.0, -0.0158), (-0.7585, -1.0, 1.406), (-0.7585, 1.0, 1.406), (-0.7474, -1.0, -0.0158), (1.114, 1.0, 1.482), (1.366, -1.0, -0.4849), (1.366, 1.0, -0.4849), (1.114, -1.0, 1.482), (1.438, 1.0, 1.484), (1.662, -1.0, -0.4849), (1.662, 1.0, -0.4849), (1.438, -1.0, 1.484), (1.749, 1.0, 1.439), (1.95, -1.0, -0.4849), (1.95, 1.0, -0.4849), (1.749, -1.0, 1.439), (2.332, 1.0, 1.228), (2.251, -1.0, -0.4849), (2.251, 1.0, -0.4849), (2.332, -1.0, 1.228), (2.683, 1.0, 0.8289), (2.666, -1.0, -0.4849), (2.689, 1.0, -0.4849), (2.683, -1.0, 0.8289)], [], [(34, 32, 35, 33), (54, 52, 3, 2), (2, 3, 1, 0), (54, 2, 0, 53), (8, 5, 7, 11), (32, 4, 6, 35), (9, 11, 7, 6), (32, 34, 5, 4), (13, 15, 11, 9), (12, 8, 11, 15), (4, 10, 9, 6), (4, 5, 8, 10), (16, 12, 15, 19), (17, 19, 15, 13), (10, 14, 13, 9), (10, 8, 12, 14), (21, 23, 19, 17), (20, 16, 19, 23), (14, 18, 17, 13), (14, 12, 16, 18), (24, 20, 23, 27), (25, 27, 23, 21), (18, 22, 21, 17), (18, 16, 20, 22), (29, 31, 27, 25), (28, 24, 27, 31), (22, 26, 25, 21), (22, 20, 24, 26), (36, 28, 31, 39), (37, 39, 31, 29), (26, 30, 29, 25), (26, 24, 28, 30), (5, 34, 33, 7), (6, 7, 33, 35), (41, 43, 39, 37), (40, 36, 39, 43), (30, 38, 37, 29), (30, 28, 36, 38), (44, 40, 43, 47), (45, 47, 43, 41), (38, 42, 41, 37), (38, 36, 40, 42), (49, 51, 47, 45), (48, 44, 47, 51), (42, 46, 45, 41), (42, 40, 44, 46), (52, 48, 51, 55), (53, 55, 51, 49), (46, 50, 49, 45), (46, 44, 48, 50), (0, 1, 55, 53), (3, 52, 55, 1), (50, 54, 53, 49), (50, 48, 52, 54)])
_uv = me_cube_001.uv_layers.new(name='UVMap')
_uv.uv.foreach_set('vector', [0.8635, 0.5, 0.1365, 0.5, 0.1365, 0.75, 0.8635, 0.75, 0.375, 0.478, 0.625, 0.478, 0.625, 0.5, 0.375, 0.5, 0.375, 0.5, 0.625, 0.5, 0.625, 0.75, 0.375, 0.75, 0.353, 0.5, 0.375, 0.5, 0.375, 0.75, 0.353, 0.75, 0.8317, 0.5, 0.8519, 0.5, 0.8519, 0.75, 0.8317, 0.75, 0.1365, 0.5, 0.1481, 0.5, 0.1481, 0.75, 0.1365, 0.75, 0.375, 0.9567, 0.625, 0.9567, 0.625, 0.9769, 0.375, 0.9769, 0.375, 0.2615, 0.625, 0.2615, 0.625, 0.2731, 0.375, 0.2731, 0.375, 0.9355, 0.625, 0.9355, 0.625, 0.9567, 0.375, 0.9567, 0.8105, 0.5, 0.8317, 0.5, 0.8317, 0.75, 0.8105, 0.75, 0.1481, 0.5, 0.1683, 0.5, 0.1683, 0.75, 0.1481, 0.75, 0.375, 0.2731, 0.625, 0.2731, 0.625, 0.2933, 0.375, 0.2933, 0.7921, 0.5, 0.8105, 0.5, 0.8105, 0.75, 0.7921, 0.75, 0.375, 0.9171, 0.625, 0.9171, 0.625, 0.9355, 0.375, 0.9355, 0.1683, 0.5, 0.1895, 0.5, 0.1895, 0.75, 0.1683, 0.75, 0.375, 0.2933, 0.625, 0.2933, 0.625, 0.3145, 0.375, 0.3145, 0.375, 0.897, 0.625, 0.897, 0.625, 0.9171, 0.375, 0.9171, 0.772, 0.5, 0.7921, 0.5, 0.7921, 0.75, 0.772, 0.75, 0.1895, 0.5, 0.2079, 0.5, 0.2079, 0.75, 0.1895, 0.75, 0.375, 0.3145, 0.625, 0.3145, 0.625, 0.3329, 0.375, 0.3329, 0.7555, 0.5, 0.772, 0.5, 0.772, 0.75, 0.7555, 0.75, 0.375, 0.8805, 0.625, 0.8805, 0.625, 0.897, 0.375, 0.897, 0.2079, 0.5, 0.228, 0.5, 0.228, 0.75, 0.2079, 0.75, 0.375, 0.3329, 0.625, 0.3329, 0.625, 0.353, 0.375, 0.353, 0.375, 0.863, 0.625, 0.863, 0.625, 0.8805, 0.375, 0.8805, 0.738, 0.5, 0.7555, 0.5, 0.7555, 0.75, 0.738, 0.75, 0.228, 0.5, 0.2445, 0.5, 0.2445, 0.75, 0.228, 0.75, 0.375, 0.353, 0.625, 0.353, 0.625, 0.3695, 0.375, 0.3695, 0.7234, 0.5, 0.738, 0.5, 0.738, 0.75, 0.7234, 0.75, 0.375, 0.8484, 0.625, 0.8484, 0.625, 0.863, 0.375, 0.863, 0.2445, 0.5, 0.262, 0.5, 0.262, 0.75, 0.2445, 0.75, 0.375, 0.3695, 0.625, 0.3695, 0.625, 0.387, 0.375, 0.387, 0.8519, 0.5, 0.8635, 0.5, 0.8635, 0.75, 0.8519, 0.75, 0.375, 0.9769, 0.625, 0.9769, 0.625, 0.9885, 0.375, 0.9885, 0.375, 0.8291, 0.625, 0.8291, 0.625, 0.8484, 0.375, 0.8484, 0.7041, 0.5, 0.7234, 0.5, 0.7234, 0.75, 0.7041, 0.75, 0.262, 0.5, 0.2766, 0.5, 0.2766, 0.75, 0.262, 0.75, 0.375, 0.387, 0.625, 0.387, 0.625, 0.4016, 0.375, 0.4016, 0.6877, 0.5, 0.7041, 0.5, 0.7041, 0.75, 0.6877, 0.75, 0.375, 0.8127, 0.625, 0.8127, 0.625, 0.8291, 0.375, 0.8291, 0.2766, 0.5, 0.2959, 0.5, 0.2959, 0.75, 0.2766, 0.75, 0.375, 0.4016, 0.625, 0.4016, 0.625, 0.4209, 0.375, 0.4209, 0.375, 0.7941, 0.625, 0.7941, 0.625, 0.8127, 0.375, 0.8127, 0.6691, 0.5, 0.6877, 0.5, 0.6877, 0.75, 0.6691, 0.75, 0.2959, 0.5, 0.3123, 0.5, 0.3123, 0.75, 0.2959, 0.75, 0.375, 0.4209, 0.625, 0.4209, 0.625, 0.4373, 0.375, 0.4373, 0.647, 0.5, 0.6691, 0.5, 0.6691, 0.75, 0.647, 0.75, 0.375, 0.772, 0.625, 0.772, 0.625, 0.7941, 0.375, 0.7941, 0.3123, 0.5, 0.3309, 0.5, 0.3309, 0.75, 0.3123, 0.75, 0.375, 0.4373, 0.625, 0.4373, 0.625, 0.4559, 0.375, 0.4559, 0.375, 0.75, 0.625, 0.75, 0.625, 0.772, 0.375, 0.772, 0.625, 0.5, 0.647, 0.5, 0.647, 0.75, 0.625, 0.75, 0.3309, 0.5, 0.353, 0.5, 0.353, 0.75, 0.3309, 0.75, 0.375, 0.4559, 0.625, 0.4559, 0.625, 0.478, 0.375, 0.478])
me_cube_001.materials.append(mat_reposabrazos)
me_cube_001.use_remesh_fix_poles = True
me_cube_001.use_remesh_preserve_attributes = False
me_cube_001.use_mirror_vertex_groups = False
me_cube_001.update()
me_cube_002 = bpy.data.meshes.new('Cube.002')
me_cube_002.from_pydata([(2.883, -1.0, -0.4849), (2.993, -1.0, 0.0429), (2.883, 1.0, -0.4849), (2.993, 1.0, 0.0429), (-0.4947, 1.0, -0.4849), (-0.6254, 1.0, 2.017), (-0.4947, -1.0, -0.4849), (-0.6254, -1.0, 2.017), (-0.4428, 1.0, 2.189), (-0.3275, -1.0, -0.4849), (-0.3275, 1.0, -0.4849), (-0.4428, -1.0, 2.189), (-0.2279, 1.0, 2.29), (-0.09164, -1.0, -0.4849), (-0.09164, 1.0, -0.4849), (-0.2279, -1.0, 2.29), (0.03735, 1.0, 2.332), (0.2135, -1.0, -0.4849), (0.2135, 1.0, -0.4849), (0.03735, -1.0, 2.332), (0.3361, 1.0, 2.247), (0.5952, -1.0, -0.4849), (0.5952, 1.0, -0.4849), (0.3361, -1.0, 2.247), (0.6192, 1.0, 2.001), (0.8471, -1.0, -0.4849), (0.8471, 1.0, -0.4849), (0.6192, -1.0, 2.001), (0.847, 1.0, 1.691), (1.032, -1.0, -0.4849), (1.032, 1.0, -0.4849), (0.847, -1.0, 1.691), (-0.7474, 1.0, -0.0158), (-0.7585, -1.0, 1.406), (-0.7585, 1.0, 1.406), (-0.7474, -1.0, -0.0158), (1.114, 1.0, 1.482), (1.366, -1.0, -0.4849), (1.366, 1.0, -0.4849), (1.114, -1.0, 1.482), (1.438, 1.0, 1.484), (1.662, -1.0, -0.4849), (1.662, 1.0, -0.4849), (1.438, -1.0, 1.484), (1.749, 1.0, 1.439), (1.95, -1.0, -0.4849), (1.95, 1.0, -0.4849), (1.749, -1.0, 1.439), (2.332, 1.0, 1.228), (2.251, -1.0, -0.4849), (2.251, 1.0, -0.4849), (2.332, -1.0, 1.228), (2.683, 1.0, 0.8289), (2.666, -1.0, -0.4849), (2.653, 1.0, -0.4849), (2.683, -1.0, 0.8289)], [], [(34, 32, 35, 33), (54, 52, 3, 2), (2, 3, 1, 0), (54, 2, 0, 53), (8, 5, 7, 11), (32, 4, 6, 35), (9, 11, 7, 6), (32, 34, 5, 4), (13, 15, 11, 9), (12, 8, 11, 15), (4, 10, 9, 6), (4, 5, 8, 10), (16, 12, 15, 19), (17, 19, 15, 13), (10, 14, 13, 9), (10, 8, 12, 14), (21, 23, 19, 17), (20, 16, 19, 23), (14, 18, 17, 13), (14, 12, 16, 18), (24, 20, 23, 27), (25, 27, 23, 21), (18, 22, 21, 17), (18, 16, 20, 22), (29, 31, 27, 25), (28, 24, 27, 31), (22, 26, 25, 21), (22, 20, 24, 26), (36, 28, 31, 39), (37, 39, 31, 29), (26, 30, 29, 25), (26, 24, 28, 30), (5, 34, 33, 7), (6, 7, 33, 35), (41, 43, 39, 37), (40, 36, 39, 43), (30, 38, 37, 29), (30, 28, 36, 38), (44, 40, 43, 47), (45, 47, 43, 41), (38, 42, 41, 37), (38, 36, 40, 42), (49, 51, 47, 45), (48, 44, 47, 51), (42, 46, 45, 41), (42, 40, 44, 46), (52, 48, 51, 55), (53, 55, 51, 49), (46, 50, 49, 45), (46, 44, 48, 50), (0, 1, 55, 53), (3, 52, 55, 1), (50, 54, 53, 49), (50, 48, 52, 54)])
_uv = me_cube_002.uv_layers.new(name='UVMap')
_uv.uv.foreach_set('vector', [0.8635, 0.5, 0.1365, 0.5, 0.1365, 0.75, 0.8635, 0.75, 0.375, 0.478, 0.625, 0.478, 0.625, 0.5, 0.375, 0.5, 0.375, 0.5, 0.625, 0.5, 0.625, 0.75, 0.375, 0.75, 0.353, 0.5, 0.375, 0.5, 0.375, 0.75, 0.353, 0.75, 0.8317, 0.5, 0.8519, 0.5, 0.8519, 0.75, 0.8317, 0.75, 0.1365, 0.5, 0.1481, 0.5, 0.1481, 0.75, 0.1365, 0.75, 0.375, 0.9567, 0.625, 0.9567, 0.625, 0.9769, 0.375, 0.9769, 0.375, 0.2615, 0.625, 0.2615, 0.625, 0.2731, 0.375, 0.2731, 0.375, 0.9355, 0.625, 0.9355, 0.625, 0.9567, 0.375, 0.9567, 0.8105, 0.5, 0.8317, 0.5, 0.8317, 0.75, 0.8105, 0.75, 0.1481, 0.5, 0.1683, 0.5, 0.1683, 0.75, 0.1481, 0.75, 0.375, 0.2731, 0.625, 0.2731, 0.625, 0.2933, 0.375, 0.2933, 0.7921, 0.5, 0.8105, 0.5, 0.8105, 0.75, 0.7921, 0.75, 0.375, 0.9171, 0.625, 0.9171, 0.625, 0.9355, 0.375, 0.9355, 0.1683, 0.5, 0.1895, 0.5, 0.1895, 0.75, 0.1683, 0.75, 0.375, 0.2933, 0.625, 0.2933, 0.625, 0.3145, 0.375, 0.3145, 0.375, 0.897, 0.625, 0.897, 0.625, 0.9171, 0.375, 0.9171, 0.772, 0.5, 0.7921, 0.5, 0.7921, 0.75, 0.772, 0.75, 0.1895, 0.5, 0.2079, 0.5, 0.2079, 0.75, 0.1895, 0.75, 0.375, 0.3145, 0.625, 0.3145, 0.625, 0.3329, 0.375, 0.3329, 0.7555, 0.5, 0.772, 0.5, 0.772, 0.75, 0.7555, 0.75, 0.375, 0.8805, 0.625, 0.8805, 0.625, 0.897, 0.375, 0.897, 0.2079, 0.5, 0.228, 0.5, 0.228, 0.75, 0.2079, 0.75, 0.375, 0.3329, 0.625, 0.3329, 0.625, 0.353, 0.375, 0.353, 0.375, 0.863, 0.625, 0.863, 0.625, 0.8805, 0.375, 0.8805, 0.738, 0.5, 0.7555, 0.5, 0.7555, 0.75, 0.738, 0.75, 0.228, 0.5, 0.2445, 0.5, 0.2445, 0.75, 0.228, 0.75, 0.375, 0.353, 0.625, 0.353, 0.625, 0.3695, 0.375, 0.3695, 0.7234, 0.5, 0.738, 0.5, 0.738, 0.75, 0.7234, 0.75, 0.375, 0.8484, 0.625, 0.8484, 0.625, 0.863, 0.375, 0.863, 0.2445, 0.5, 0.262, 0.5, 0.262, 0.75, 0.2445, 0.75, 0.375, 0.3695, 0.625, 0.3695, 0.625, 0.387, 0.375, 0.387, 0.8519, 0.5, 0.8635, 0.5, 0.8635, 0.75, 0.8519, 0.75, 0.375, 0.9769, 0.625, 0.9769, 0.625, 0.9885, 0.375, 0.9885, 0.375, 0.8291, 0.625, 0.8291, 0.625, 0.8484, 0.375, 0.8484, 0.7041, 0.5, 0.7234, 0.5, 0.7234, 0.75, 0.7041, 0.75, 0.262, 0.5, 0.2766, 0.5, 0.2766, 0.75, 0.262, 0.75, 0.375, 0.387, 0.625, 0.387, 0.625, 0.4016, 0.375, 0.4016, 0.6877, 0.5, 0.7041, 0.5, 0.7041, 0.75, 0.6877, 0.75, 0.375, 0.8127, 0.625, 0.8127, 0.625, 0.8291, 0.375, 0.8291, 0.2766, 0.5, 0.2959, 0.5, 0.2959, 0.75, 0.2766, 0.75, 0.375, 0.4016, 0.625, 0.4016, 0.625, 0.4209, 0.375, 0.4209, 0.375, 0.7941, 0.625, 0.7941, 0.625, 0.8127, 0.375, 0.8127, 0.6691, 0.5, 0.6877, 0.5, 0.6877, 0.75, 0.6691, 0.75, 0.2959, 0.5, 0.3123, 0.5, 0.3123, 0.75, 0.2959, 0.75, 0.375, 0.4209, 0.625, 0.4209, 0.625, 0.4373, 0.375, 0.4373, 0.647, 0.5, 0.6691, 0.5, 0.6691, 0.75, 0.647, 0.75, 0.375, 0.772, 0.625, 0.772, 0.625, 0.7941, 0.375, 0.7941, 0.3123, 0.5, 0.3309, 0.5, 0.3309, 0.75, 0.3123, 0.75, 0.375, 0.4373, 0.625, 0.4373, 0.625, 0.4559, 0.375, 0.4559, 0.375, 0.75, 0.625, 0.75, 0.625, 0.772, 0.375, 0.772, 0.625, 0.5, 0.647, 0.5, 0.647, 0.75, 0.625, 0.75, 0.3309, 0.5, 0.353, 0.5, 0.353, 0.75, 0.3309, 0.75, 0.375, 0.4559, 0.625, 0.4559, 0.625, 0.478, 0.375, 0.478])
me_cube_002.materials.append(mat_reposabrazos)
me_cube_002.use_remesh_fix_poles = True
me_cube_002.use_remesh_preserve_attributes = False
me_cube_002.use_mirror_vertex_groups = False
me_cube_002.update()
me_cube_003 = bpy.data.meshes.new('Cube.003')
me_cube_003.from_pydata([(3.511, -1.0, -0.3146), (-1.0, -1.0, 1.0), (3.511, 1.0, -0.3146), (-1.0, 1.0, 1.0), (6.872, -1.0, -0.3146), (2.361, -1.0, 1.0), (6.872, 1.0, -0.3146), (2.361, 1.0, 1.0)], [], [(0, 1, 3, 2), (2, 3, 7, 6), (6, 7, 5, 4), (4, 5, 1, 0), (2, 6, 4, 0), (7, 3, 1, 5)])
_uv = me_cube_003.uv_layers.new(name='UVMap')
_uv.uv.foreach_set('vector', [0.375, 0.0, 0.625, 0.0, 0.625, 0.25, 0.375, 0.25, 0.375, 0.25, 0.625, 0.25, 0.625, 0.5, 0.375, 0.5, 0.375, 0.5, 0.625, 0.5, 0.625, 0.75, 0.375, 0.75, 0.375, 0.75, 0.625, 0.75, 0.625, 1.0, 0.375, 1.0, 0.125, 0.5, 0.375, 0.5, 0.375, 0.75, 0.125, 0.75, 0.625, 0.5, 0.875, 0.5, 0.875, 0.75, 0.625, 0.75])
me_cube_003.materials.append(mat_pata)
me_cube_003.use_remesh_fix_poles = True
me_cube_003.use_remesh_preserve_attributes = False
me_cube_003.use_mirror_vertex_groups = False
me_cube_003.update()
me_cube_005 = bpy.data.meshes.new('Cube.005')
me_cube_005.from_pydata([(3.511, -1.0, -0.3146), (-1.0, -1.0, 1.0), (3.511, 1.0, -0.3146), (-1.0, 1.0, 1.0), (6.872, -1.0, -0.3146), (2.361, -1.0, 1.0), (6.872, 1.0, -0.3146), (2.361, 1.0, 1.0)], [], [(0, 1, 3, 2), (2, 3, 7, 6), (6, 7, 5, 4), (4, 5, 1, 0), (2, 6, 4, 0), (7, 3, 1, 5)])
_uv = me_cube_005.uv_layers.new(name='UVMap')
_uv.uv.foreach_set('vector', [0.375, 0.0, 0.625, 0.0, 0.625, 0.25, 0.375, 0.25, 0.375, 0.25, 0.625, 0.25, 0.625, 0.5, 0.375, 0.5, 0.375, 0.5, 0.625, 0.5, 0.625, 0.75, 0.375, 0.75, 0.375, 0.75, 0.625, 0.75, 0.625, 1.0, 0.375, 1.0, 0.125, 0.5, 0.375, 0.5, 0.375, 0.75, 0.125, 0.75, 0.625, 0.5, 0.875, 0.5, 0.875, 0.75, 0.625, 0.75])
me_cube_005.materials.append(mat_pata)
me_cube_005.use_remesh_fix_poles = True
me_cube_005.use_remesh_preserve_attributes = False
me_cube_005.use_mirror_vertex_groups = False
me_cube_005.update()
me_cube_004 = bpy.data.meshes.new('Cube.004')
me_cube_004.from_pydata([(-5.794, -1.0, 0.1858), (-5.794, -1.0, 1.0), (-5.794, 1.0, 0.1858), (-5.794, 1.0, 1.0), (9.56, -1.0, 0.1858), (9.56, -1.0, 1.0), (9.56, 1.0, 0.1858), (9.56, 1.0, 1.0), (9.685, 1.0, 0.9408), (9.685, 1.0, 0.1858), (9.685, -1.0, 0.1858), (9.685, -1.0, 0.9408), (9.795, 1.0, 0.8294), (9.795, 1.0, 0.1858), (9.795, -1.0, 0.1858), (9.795, -1.0, 0.8294), (9.899, 1.0, 0.7198), (9.899, 1.0, 0.1858), (9.899, -1.0, 0.1858), (9.899, -1.0, 0.7198), (10.01, 1.0, 0.5713), (10.01, 1.0, 0.1858), (10.01, -1.0, 0.1858), (10.01, -1.0, 0.5713), (10.12, 1.0, 0.2767), (10.13, 1.0, 0.1858), (10.13, -1.0, 0.1858), (10.12, -1.0, 0.2767), (-5.846, 1.0, 0.1858), (-5.846, -1.0, 0.1858), (-5.983, -1.0, 0.8374), (-5.983, 1.0, 0.8374), (-5.895, 1.0, 0.1858), (-5.895, -1.0, 0.1858), (-6.058, -1.0, 0.7206), (-6.058, 1.0, 0.7206), (-5.941, 1.0, 0.1858), (-5.941, -1.0, 0.1858), (-6.09, -1.0, 0.6235), (-6.09, 1.0, 0.6235), (-5.989, 1.0, 0.1858), (-5.989, -1.0, 0.1858), (-6.132, -1.0, 0.4501), (-6.132, 1.0, 0.4501), (-6.177, 1.0, 0.1858), (-6.177, -1.0, 0.1858), (-6.158, -1.0, 0.3221), (-6.158, 1.0, 0.3221)], [], [(2, 0, 29, 28), (2, 3, 7, 6), (7, 5, 11, 8), (4, 5, 1, 0), (2, 6, 4, 0), (7, 3, 1, 5), (8, 11, 15, 12), (6, 7, 8, 9), (5, 4, 10, 11), (4, 6, 9, 10), (12, 15, 19, 16), (9, 8, 12, 13), (11, 10, 14, 15), (10, 9, 13, 14), (19, 18, 22, 23), (13, 12, 16, 17), (15, 14, 18, 19), (14, 13, 17, 18), (20, 23, 27, 24), (18, 17, 21, 22), (16, 19, 23, 20), (17, 16, 20, 21), (25, 24, 27, 26), (21, 20, 24, 25), (23, 22, 26, 27), (22, 21, 25, 26), (31, 28, 32, 35), (3, 2, 28, 31), (0, 1, 30, 29), (1, 3, 31, 30), (34, 35, 39, 38), (29, 30, 34, 33), (30, 31, 35, 34), (28, 29, 33, 32), (39, 36, 40, 43), (32, 33, 37, 36), (35, 32, 36, 39), (33, 34, 38, 37), (41, 42, 46, 45), (37, 38, 42, 41), (38, 39, 43, 42), (36, 37, 41, 40), (45, 46, 47, 44), (42, 43, 47, 46), (40, 41, 45, 44), (43, 40, 44, 47)])
_uv = me_cube_004.uv_layers.new(name='UVMap')
_uv.uv.foreach_set('vector', [0.125, 0.5, 0.125, 0.75, 0.125, 0.75, 0.125, 0.5, 0.375, 0.25, 0.625, 0.25, 0.625, 0.5, 0.375, 0.5, 0.625, 0.5, 0.625, 0.75, 0.625, 0.75, 0.625, 0.5, 0.375, 0.75, 0.625, 0.75, 0.625, 1.0, 0.375, 1.0, 0.125, 0.5, 0.375, 0.5, 0.375, 0.75, 0.125, 0.75, 0.625, 0.5, 0.875, 0.5, 0.875, 0.75, 0.625, 0.75, 0.625, 0.5, 0.625, 0.75, 0.625, 0.75, 0.625, 0.5, 0.375, 0.5, 0.625, 0.5, 0.625, 0.5, 0.375, 0.5, 0.625, 0.75, 0.375, 0.75, 0.375, 0.75, 0.625, 0.75, 0.375, 0.75, 0.375, 0.5, 0.375, 0.5, 0.375, 0.75, 0.625, 0.5, 0.625, 0.75, 0.625, 0.75, 0.625, 0.5, 0.375, 0.5, 0.625, 0.5, 0.625, 0.5, 0.375, 0.5, 0.625, 0.75, 0.375, 0.75, 0.375, 0.75, 0.625, 0.75, 0.375, 0.75, 0.375, 0.5, 0.375, 0.5, 0.375, 0.75, 0.625, 0.75, 0.375, 0.75, 0.375, 0.75, 0.625, 0.75, 0.375, 0.5, 0.625, 0.5, 0.625, 0.5, 0.375, 0.5, 0.625, 0.75, 0.375, 0.75, 0.375, 0.75, 0.625, 0.75, 0.375, 0.75, 0.375, 0.5, 0.375, 0.5, 0.375, 0.75, 0.625, 0.5, 0.625, 0.75, 0.625, 0.75, 0.625, 0.5, 0.375, 0.75, 0.375, 0.5, 0.375, 0.5, 0.375, 0.75, 0.625, 0.5, 0.625, 0.75, 0.625, 0.75, 0.625, 0.5, 0.375, 0.5, 0.625, 0.5, 0.625, 0.5, 0.375, 0.5, 0.375, 0.5, 0.625, 0.5, 0.625, 0.75, 0.375, 0.75, 0.375, 0.5, 0.625, 0.5, 0.625, 0.5, 0.375, 0.5, 0.625, 0.75, 0.375, 0.75, 0.375, 0.75, 0.625, 0.75, 0.375, 0.75, 0.375, 0.5, 0.375, 0.5, 0.375, 0.75, 0.625, 0.25, 0.375, 0.25, 0.375, 0.25, 0.625, 0.25, 0.625, 0.25, 0.375, 0.25, 0.375, 0.25, 0.625, 0.25, 0.375, 1.0, 0.625, 1.0, 0.625, 1.0, 0.375, 1.0, 0.875, 0.75, 0.875, 0.5, 0.875, 0.5, 0.875, 0.75, 0.875, 0.75, 0.875, 0.5, 0.875, 0.5, 0.875, 0.75, 0.375, 1.0, 0.625, 1.0, 0.625, 1.0, 0.375, 1.0, 0.875, 0.75, 0.875, 0.5, 0.875, 0.5, 0.875, 0.75, 0.125, 0.5, 0.125, 0.75, 0.125, 0.75, 0.125, 0.5, 0.625, 0.25, 0.375, 0.25, 0.375, 0.25, 0.625, 0.25, 0.125, 0.5, 0.125, 0.75, 0.125, 0.75, 0.125, 0.5, 0.625, 0.25, 0.375, 0.25, 0.375, 0.25, 0.625, 0.25, 0.375, 1.0, 0.625, 1.0, 0.625, 1.0, 0.375, 1.0, 0.375, 1.0, 0.625, 1.0, 0.625, 1.0, 0.375, 1.0, 0.375, 1.0, 0.625, 1.0, 0.625, 1.0, 0.375, 1.0, 0.875, 0.75, 0.875, 0.5, 0.875, 0.5, 0.875, 0.75, 0.125, 0.5, 0.125, 0.75, 0.125, 0.75, 0.125, 0.5, 0.375, 0.0, 0.625, 0.0, 0.625, 0.25, 0.375, 0.25, 0.875, 0.75, 0.875, 0.5, 0.875, 0.5, 0.875, 0.75, 0.125, 0.5, 0.125, 0.75, 0.125, 0.75, 0.125, 0.5, 0.625, 0.25, 0.375, 0.25, 0.375, 0.25, 0.625, 0.25])
me_cube_004.materials.append(mat_pata)
me_cube_004.use_remesh_fix_poles = True
me_cube_004.use_remesh_preserve_attributes = False
me_cube_004.use_mirror_vertex_groups = False
me_cube_004.update()
me_cube_006 = bpy.data.meshes.new('Cube.006')
me_cube_006.from_pydata([(-5.794, -1.0, 0.1858), (-5.794, -1.0, 1.0), (-5.794, 1.0, 0.1858), (-5.794, 1.0, 1.0), (9.56, -1.0, 0.1858), (9.56, -1.0, 1.0), (9.56, 1.0, 0.1858), (9.56, 1.0, 1.0), (9.685, 1.0, 0.9408), (9.685, 1.0, 0.1858), (9.685, -1.0, 0.1858), (9.685, -1.0, 0.9408), (9.795, 1.0, 0.8294), (9.795, 1.0, 0.1858), (9.795, -1.0, 0.1858), (9.795, -1.0, 0.8294), (9.899, 1.0, 0.7198), (9.899, 1.0, 0.1858), (9.899, -1.0, 0.1858), (9.899, -1.0, 0.7198), (10.01, 1.0, 0.5713), (10.01, 1.0, 0.1858), (10.01, -1.0, 0.1858), (10.01, -1.0, 0.5713), (10.12, 1.0, 0.2767), (10.13, 1.0, 0.1858), (10.13, -1.0, 0.1858), (10.12, -1.0, 0.2767), (-5.846, 1.0, 0.1858), (-5.846, -1.0, 0.1858), (-5.983, -1.0, 0.8374), (-5.983, 1.0, 0.8374), (-5.895, 1.0, 0.1858), (-5.895, -1.0, 0.1858), (-6.058, -1.0, 0.7206), (-6.058, 1.0, 0.7206), (-5.941, 1.0, 0.1858), (-5.941, -1.0, 0.1858), (-6.09, -1.0, 0.6235), (-6.09, 1.0, 0.6235), (-5.989, 1.0, 0.1858), (-5.989, -1.0, 0.1858), (-6.132, -1.0, 0.4501), (-6.132, 1.0, 0.4501), (-6.177, 1.0, 0.1858), (-6.177, -1.0, 0.1858), (-6.158, -1.0, 0.3221), (-6.158, 1.0, 0.3221)], [], [(2, 0, 29, 28), (2, 3, 7, 6), (7, 5, 11, 8), (4, 5, 1, 0), (2, 6, 4, 0), (7, 3, 1, 5), (8, 11, 15, 12), (6, 7, 8, 9), (5, 4, 10, 11), (4, 6, 9, 10), (12, 15, 19, 16), (9, 8, 12, 13), (11, 10, 14, 15), (10, 9, 13, 14), (19, 18, 22, 23), (13, 12, 16, 17), (15, 14, 18, 19), (14, 13, 17, 18), (20, 23, 27, 24), (18, 17, 21, 22), (16, 19, 23, 20), (17, 16, 20, 21), (25, 24, 27, 26), (21, 20, 24, 25), (23, 22, 26, 27), (22, 21, 25, 26), (31, 28, 32, 35), (3, 2, 28, 31), (0, 1, 30, 29), (1, 3, 31, 30), (34, 35, 39, 38), (29, 30, 34, 33), (30, 31, 35, 34), (28, 29, 33, 32), (39, 36, 40, 43), (32, 33, 37, 36), (35, 32, 36, 39), (33, 34, 38, 37), (41, 42, 46, 45), (37, 38, 42, 41), (38, 39, 43, 42), (36, 37, 41, 40), (45, 46, 47, 44), (42, 43, 47, 46), (40, 41, 45, 44), (43, 40, 44, 47)])
_uv = me_cube_006.uv_layers.new(name='UVMap')
_uv.uv.foreach_set('vector', [0.125, 0.5, 0.125, 0.75, 0.125, 0.75, 0.125, 0.5, 0.375, 0.25, 0.625, 0.25, 0.625, 0.5, 0.375, 0.5, 0.625, 0.5, 0.625, 0.75, 0.625, 0.75, 0.625, 0.5, 0.375, 0.75, 0.625, 0.75, 0.625, 1.0, 0.375, 1.0, 0.125, 0.5, 0.375, 0.5, 0.375, 0.75, 0.125, 0.75, 0.625, 0.5, 0.875, 0.5, 0.875, 0.75, 0.625, 0.75, 0.625, 0.5, 0.625, 0.75, 0.625, 0.75, 0.625, 0.5, 0.375, 0.5, 0.625, 0.5, 0.625, 0.5, 0.375, 0.5, 0.625, 0.75, 0.375, 0.75, 0.375, 0.75, 0.625, 0.75, 0.375, 0.75, 0.375, 0.5, 0.375, 0.5, 0.375, 0.75, 0.625, 0.5, 0.625, 0.75, 0.625, 0.75, 0.625, 0.5, 0.375, 0.5, 0.625, 0.5, 0.625, 0.5, 0.375, 0.5, 0.625, 0.75, 0.375, 0.75, 0.375, 0.75, 0.625, 0.75, 0.375, 0.75, 0.375, 0.5, 0.375, 0.5, 0.375, 0.75, 0.625, 0.75, 0.375, 0.75, 0.375, 0.75, 0.625, 0.75, 0.375, 0.5, 0.625, 0.5, 0.625, 0.5, 0.375, 0.5, 0.625, 0.75, 0.375, 0.75, 0.375, 0.75, 0.625, 0.75, 0.375, 0.75, 0.375, 0.5, 0.375, 0.5, 0.375, 0.75, 0.625, 0.5, 0.625, 0.75, 0.625, 0.75, 0.625, 0.5, 0.375, 0.75, 0.375, 0.5, 0.375, 0.5, 0.375, 0.75, 0.625, 0.5, 0.625, 0.75, 0.625, 0.75, 0.625, 0.5, 0.375, 0.5, 0.625, 0.5, 0.625, 0.5, 0.375, 0.5, 0.375, 0.5, 0.625, 0.5, 0.625, 0.75, 0.375, 0.75, 0.375, 0.5, 0.625, 0.5, 0.625, 0.5, 0.375, 0.5, 0.625, 0.75, 0.375, 0.75, 0.375, 0.75, 0.625, 0.75, 0.375, 0.75, 0.375, 0.5, 0.375, 0.5, 0.375, 0.75, 0.625, 0.25, 0.375, 0.25, 0.375, 0.25, 0.625, 0.25, 0.625, 0.25, 0.375, 0.25, 0.375, 0.25, 0.625, 0.25, 0.375, 1.0, 0.625, 1.0, 0.625, 1.0, 0.375, 1.0, 0.875, 0.75, 0.875, 0.5, 0.875, 0.5, 0.875, 0.75, 0.875, 0.75, 0.875, 0.5, 0.875, 0.5, 0.875, 0.75, 0.375, 1.0, 0.625, 1.0, 0.625, 1.0, 0.375, 1.0, 0.875, 0.75, 0.875, 0.5, 0.875, 0.5, 0.875, 0.75, 0.125, 0.5, 0.125, 0.75, 0.125, 0.75, 0.125, 0.5, 0.625, 0.25, 0.375, 0.25, 0.375, 0.25, 0.625, 0.25, 0.125, 0.5, 0.125, 0.75, 0.125, 0.75, 0.125, 0.5, 0.625, 0.25, 0.375, 0.25, 0.375, 0.25, 0.625, 0.25, 0.375, 1.0, 0.625, 1.0, 0.625, 1.0, 0.375, 1.0, 0.375, 1.0, 0.625, 1.0, 0.625, 1.0, 0.375, 1.0, 0.375, 1.0, 0.625, 1.0, 0.625, 1.0, 0.375, 1.0, 0.875, 0.75, 0.875, 0.5, 0.875, 0.5, 0.875, 0.75, 0.125, 0.5, 0.125, 0.75, 0.125, 0.75, 0.125, 0.5, 0.375, 0.0, 0.625, 0.0, 0.625, 0.25, 0.375, 0.25, 0.875, 0.75, 0.875, 0.5, 0.875, 0.5, 0.875, 0.75, 0.125, 0.5, 0.125, 0.75, 0.125, 0.75, 0.125, 0.5, 0.625, 0.25, 0.375, 0.25, 0.375, 0.25, 0.625, 0.25])
me_cube_006.materials.append(mat_pata)
me_cube_006.use_remesh_fix_poles = True
me_cube_006.use_remesh_preserve_attributes = False
me_cube_006.use_mirror_vertex_groups = False
me_cube_006.update()

# ---- objects
ob_reposabrazos = bpy.data.objects.new('ReposaBrazos', me_cylinder_005)
ob_asientoabajo = bpy.data.objects.new('AsientoAbajo', me_cylinder)
ob_cilindrosujetador = bpy.data.objects.new('CilindroSujetador', me_cylinder_001)
ob_parteatras = bpy.data.objects.new('ParteAtras', me_cylinder_002)
ob_partedelante = bpy.data.objects.new('ParteDelante', me_cylinder_003)
ob_asiento = bpy.data.objects.new('Asiento', me_cylinder_004)
ob_apoyoreposabrazos1 = bpy.data.objects.new('ApoyoReposaBrazos1', me_cube_001)
ob_apoyoreposabrazos2 = bpy.data.objects.new('ApoyoReposaBrazos2', me_cube_002)
ob_pataderecha = bpy.data.objects.new('PataDerecha', me_cube_003)
ob_pataizquierda = bpy.data.objects.new('PataIzquierda', me_cube_005)
ob_suelosillas1 = bpy.data.objects.new('SueloSillas1', me_cube_004)
ob_suelosillas2 = bpy.data.objects.new('SueloSillas2', me_cube_006)

# ---- transforms, parenting, visibility, modifiers, constraints
ob_reposabrazos.location = (0.02103, 0.0, 2.332)
ob_reposabrazos.rotation_euler = (1.571, 0.0, 0.0)
ob_reposabrazos.scale = (0.304, 0.304, 0.304)
ob_reposabrazos.lineart.crease_threshold = 0.0
_m = ob_reposabrazos.modifiers.new('Mirror', 'MIRROR')
_m.use_axis = (False, False, True)
ob_asientoabajo.location = (0.1218, 0.0, 0.9304)
ob_asientoabajo.lineart.crease_threshold = 0.0
ob_cilindrosujetador.location = (-1.185, 0.0, 1.03)
ob_cilindrosujetador.rotation_euler = (1.571, 0.0, 0.0)
ob_cilindrosujetador.scale = (0.1608, 0.1608, 1.421)
ob_cilindrosujetador.lineart.crease_threshold = 0.0
ob_parteatras.location = (-1.4, 0.0, 2.56)
ob_parteatras.rotation_euler = (-0.0, -1.639, -0.0)
ob_parteatras.scale = (1.456, 1.0, 1.0)
ob_parteatras.lineart.crease_threshold = 0.0
ob_partedelante.location = (-1.105, 0.0, 2.572)
ob_partedelante.rotation_euler = (-8.356e-07, 4.775, -3.142)
ob_partedelante.scale = (1.478, 1.028, 1.028)
ob_partedelante.lineart.crease_threshold = 0.0
ob_asiento.location = (0.1082, 0.0, 1.222)
ob_asiento.scale = (1.028, 1.028, 1.028)
ob_asiento.lineart.crease_threshold = 0.0
ob_apoyoreposabrazos1.location = (-1.185, -1.501, 0.9836)
ob_apoyoreposabrazos1.scale = (0.4052, 0.169, 0.4052)
ob_apoyoreposabrazos1.lineart.crease_threshold = 0.0
ob_apoyoreposabrazos2.location = (-1.185, 1.501, 0.9836)
ob_apoyoreposabrazos2.scale = (0.4052, 0.169, 0.4052)
ob_apoyoreposabrazos2.lineart.crease_threshold = 0.0
ob_pataderecha.location = (-1.061, -1.502, 0.0)
ob_pataderecha.scale = (0.135, 0.1009, 1.0)
ob_pataderecha.lineart.crease_threshold = 0.0
ob_pataizquierda.location = (-1.061, 1.502, 0.0)
ob_pataizquierda.scale = (0.135, 0.1009, 1.0)
ob_pataizquierda.lineart.crease_threshold = 0.0
ob_suelosillas1.location = (-0.5758, -1.486, -0.375)
ob_suelosillas1.scale = (0.1711, 0.1711, 0.1711)
ob_suelosillas1.lineart.crease_threshold = 0.0
ob_suelosillas2.location = (-0.5758, 1.486, -0.375)
ob_suelosillas2.scale = (0.1711, 0.1711, 0.1711)
ob_suelosillas2.lineart.crease_threshold = 0.0

# ---- collection membership
scene.collection.objects.link(ob_reposabrazos)
col_collection.objects.link(ob_asientoabajo)
col_collection.objects.link(ob_cilindrosujetador)
col_collection.objects.link(ob_parteatras)
col_collection.objects.link(ob_partedelante)
col_collection.objects.link(ob_asiento)
col_collection.objects.link(ob_apoyoreposabrazos1)
col_collection.objects.link(ob_apoyoreposabrazos2)
col_patas.objects.link(ob_pataderecha)
col_patas.objects.link(ob_pataizquierda)
col_apoyosuelo.objects.link(ob_suelosillas1)
col_apoyosuelo.objects.link(ob_suelosillas2)

# ---- scene / render settings (as saved in the file)
scene.frame_start = 1; scene.frame_end = 250; scene.frame_set(1)
scene.render.engine = 'BLENDER_EEVEE_NEXT'
scene.cycles.use_denoising = False
scene.cycles.samples = 128
scene.cycles.sampling_pattern = 'TABULATED_SOBOL'
scene.cycles.use_adaptive_sampling = False
scene.cycles.use_light_tree = False
scene.view_settings.view_transform = 'Filmic'
bpy.context.view_layer.update()

# ---- added for rendering (the .blend has no active camera and no usable light): camera, sun
cam_auto = bpy.data.cameras.new('AutoCamera')
cam_auto.lens = 50.0
cam_auto.sensor_width = 36.0
cam_auto.clip_end = 1000.0
ob_auto_camera = bpy.data.objects.new('AutoCamera', cam_auto)
scene.collection.objects.link(ob_auto_camera)
ob_auto_camera.location = (5.82373, -7.17406, 6.77425)
ob_auto_camera.rotation_euler = (1.09748, -7.21219e-08, 0.694738)
scene.camera = ob_auto_camera
light_auto_sun = bpy.data.lights.new('AutoSun', 'SUN')
light_auto_sun.energy = 3.0
light_auto_sun.angle = 0.0523599
ob_auto_sun = bpy.data.objects.new('AutoSun', light_auto_sun)
scene.collection.objects.link(ob_auto_sun)
ob_auto_sun.rotation_euler = (0.872665, 0.174533, 0.523599)
bpy.context.view_layer.update()
